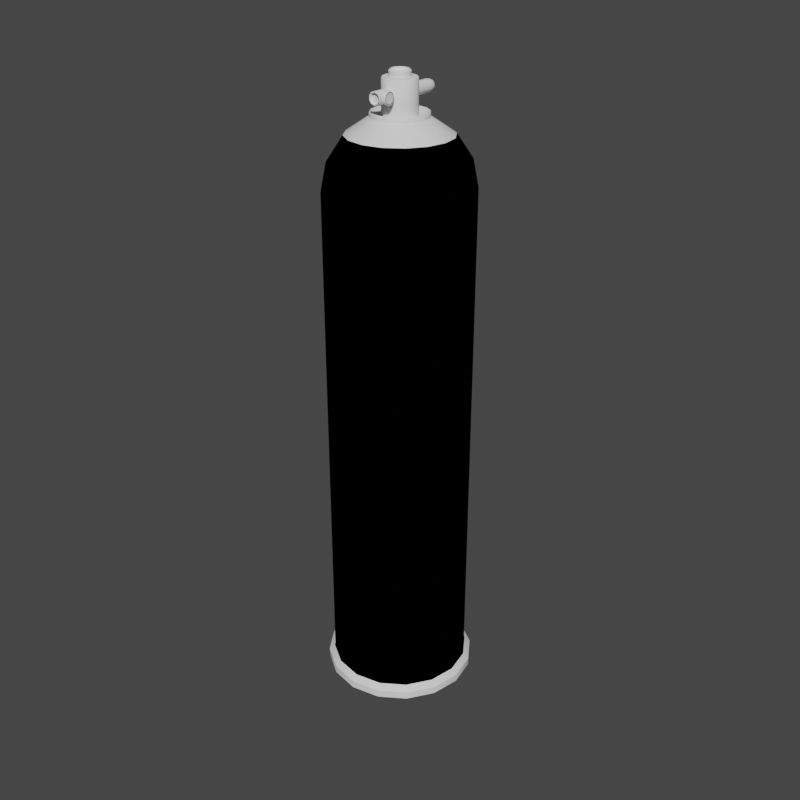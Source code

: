 # Source: CanisterBase2.blend  (saved by Blender 2.92.15; exported with 4.5.12 LTS)
import bpy
from mathutils import Matrix  # noqa: F401  (used for matrix-valued properties, if any)

bpy.ops.wm.read_factory_settings(use_empty=True)
scene = bpy.context.scene
scene.name = 'DecentJuiceCanister'

# ---- collections
col_collection = bpy.data.collections.new('Collection'); scene.collection.children.link(col_collection)
col_seut__decentjuicecanister = bpy.data.collections.new('SEUT (DecentJuiceCanister)'); scene.collection.children.link(col_seut__decentjuicecanister)
col_main__decentjuicecanister = bpy.data.collections.new('Main (DecentJuiceCanister)'); col_seut__decentjuicecanister.children.link(col_main__decentjuicecanister)
col_collision___main__decentjuicecanister = bpy.data.collections.new('Collision - Main (DecentJuiceCanister)'); col_seut__decentjuicecanister.children.link(col_collision___main__decentjuicecanister)
col_lod1__decentjuicecanister = bpy.data.collections.new('LOD1 (DecentJuiceCanister)'); col_seut__decentjuicecanister.children.link(col_lod1__decentjuicecanister)
col_lod2__decentjuicecanister = bpy.data.collections.new('LOD2 (DecentJuiceCanister)'); col_seut__decentjuicecanister.children.link(col_lod2__decentjuicecanister)
col_lod3__decentjuicecanister = bpy.data.collections.new('LOD3 (DecentJuiceCanister)'); col_seut__decentjuicecanister.children.link(col_lod3__decentjuicecanister)
col_bs1__decentjuicecanister = bpy.data.collections.new('BS1 (DecentJuiceCanister)'); col_seut__decentjuicecanister.children.link(col_bs1__decentjuicecanister)
col_bs2__decentjuicecanister = bpy.data.collections.new('BS2 (DecentJuiceCanister)'); col_seut__decentjuicecanister.children.link(col_bs2__decentjuicecanister)
col_bs3__decentjuicecanister = bpy.data.collections.new('BS3 (DecentJuiceCanister)'); col_seut__decentjuicecanister.children.link(col_bs3__decentjuicecanister)
col_bs_lod1__decentjuicecanister = bpy.data.collections.new('BS_LOD1 (DecentJuiceCanister)'); col_seut__decentjuicecanister.children.link(col_bs_lod1__decentjuicecanister)

# ---- images (referenced by path relative to the original .blend; pixels are not part of the script)
import os
ASSET_DIR = os.environ.get("B2B_ASSET_DIR", "")  # directory of the original .blend (textures are referenced by path, not embedded)
HERE = os.path.dirname(os.path.abspath(__file__))  # packed textures are extracted next to this script under _unpacked/

def load_image(name, relpath, width, height, colorspace="sRGB"):
    """Load a texture the original file referenced (path relative to the .blend, or extracted next to this script)."""
    p = next((c for c in (os.path.join(HERE, relpath), os.path.join(ASSET_DIR, relpath)) if relpath and os.path.exists(c)), "")
    if p:
        img = bpy.data.images.load(p, check_existing=True)
        img.name = name
    else:  # same state as the original file: an image datablock whose file is absent (Cycles renders it pink)
        img = bpy.data.images.new(name, width, height)
        img.source = "FILE"
        img.filepath = "//" + (relpath or name)
    img.colorspace_settings.name = colorspace
    return img
img_green_metal_cm_png = load_image('green_metal_cm.png', 'green_metal_cm.png', 1024, 1024, 'sRGB')
img_paintedmetal_clean_ng_tif = load_image('PaintedMetal_Clean_ng.TIF', '', 1024, 1024, 'sRGB')
img_paintedmetal_clean_add_tif = load_image('PaintedMetal_Clean_add.TIF', '', 1024, 1024, 'sRGB')
img_metalmilitary_scratched_ng_tif = load_image('MetalMilitary_scratched_ng.TIF', '', 1024, 1024, 'sRGB')
img_metalmilitary_scratched_add_tif = load_image('MetalMilitary_scratched_add.TIF', '', 1024, 1024, 'sRGB')

# ---- materials (node trees are filled in below, after node groups)
mat_metal_shiny = bpy.data.materials.new('Metal_Shiny')
mat_metalmilitary = bpy.data.materials.new('MetalMilitary')
mat_frostedglass = bpy.data.materials.new('FrostedGlass')
mat_green_metal = bpy.data.materials.new('Green Metal')
mat_green_metal.surface_render_method = 'BLENDED'
mat_green_metal.blend_method = 'BLEND'
mat_green_metal.use_backface_culling = True
mat_green_metal.use_transparent_shadow = False
mat_paintedmetal_verydark = bpy.data.materials.new('PaintedMetal_VeryDark')
mat_paintedmetal_darker = bpy.data.materials.new('PaintedMetal_Darker')
mat_green_metal_scratched = bpy.data.materials.new('Green Metal Scratched')
mat_green_metal_scratched.surface_render_method = 'BLENDED'
mat_green_metal_scratched.blend_method = 'BLEND'
mat_green_metal_scratched.use_backface_culling = True
mat_green_metal_scratched.use_transparent_shadow = False
mat_metalmilitary_scratched = bpy.data.materials.new('MetalMilitary_Scratched')
mat_decals = bpy.data.materials.new('Decals')
mat_textatlas = bpy.data.materials.new('TextAtlas')

# ---- node groups
ng_no_alpha = bpy.data.node_groups.new('No Alpha', 'ShaderNodeTree')
_N = ng_no_alpha.nodes; _L = ng_no_alpha.links
ng_auto_smooth = bpy.data.node_groups.new('Auto Smooth', 'GeometryNodeTree')
_s = ng_auto_smooth.interface.new_socket(name='Geometry', in_out='OUTPUT', socket_type='NodeSocketGeometry')
_s = ng_auto_smooth.interface.new_socket(name='Geometry', in_out='INPUT', socket_type='NodeSocketGeometry')
_s = ng_auto_smooth.interface.new_socket(name='Angle', in_out='INPUT', socket_type='NodeSocketFloat')
_s.subtype = 'ANGLE'
_s.min_value = 0.0
_s.max_value = 3.142
ng_auto_smooth.is_modifier = True
_N = ng_auto_smooth.nodes; _L = ng_auto_smooth.links
n0 = _N.new('NodeGroupOutput'); n0.name = 'Group Output'; n0.location = (480, -100)
n1 = _N.new('NodeGroupInput'); n1.name = 'Group Input'; n1.location = (-420, -300)
n2 = _N.new('NodeGroupInput'); n2.name = 'Group Input.001'; n2.location = (-60, -100)
n3 = _N.new('GeometryNodeSetShadeSmooth'); n3.name = 'Set Shade Smooth'; n3.location = (120, -100)
n3.domain = 'EDGE'
n4 = _N.new('GeometryNodeSetShadeSmooth'); n4.name = 'Set Shade Smooth.001'; n4.location = (300, -100)
n5 = _N.new('GeometryNodeInputMeshEdgeAngle'); n5.name = 'Edge Angle'; n5.location = (-420, -220)
n6 = _N.new('GeometryNodeInputEdgeSmooth'); n6.name = 'Is Edge Smooth'; n6.location = (-60, -160)
n7 = _N.new('GeometryNodeInputShadeSmooth'); n7.name = 'Is Face Smooth'; n7.location = (-240, -340)
n8 = _N.new('FunctionNodeBooleanMath'); n8.name = 'Boolean Math'; n8.location = (-60, -220)
n9 = _N.new('FunctionNodeCompare'); n9.name = 'Compare'; n9.location = (-240, -180)
n9.operation = 'LESS_EQUAL'
_L.new(n5.outputs[0], n9.inputs[0])
_L.new(n4.outputs[0], n0.inputs[0])
_L.new(n1.outputs[1], n9.inputs[1])
_L.new(n9.outputs[0], n8.inputs[0])
_L.new(n7.outputs[0], n8.inputs[1])
_L.new(n2.outputs[0], n3.inputs[0])
_L.new(n6.outputs[0], n3.inputs[1])
_L.new(n3.outputs[0], n4.inputs[0])
_L.new(n8.outputs[0], n3.inputs[2])
n0.is_active_output = True

# ---- material node trees
mat_green_metal.use_nodes = True; mat_green_metal.node_tree.nodes.clear()
_N = mat_green_metal.node_tree.nodes; _L = mat_green_metal.node_tree.links
n0 = _N.new('ShaderNodeRGB'); n0.name = 'Paint Color'; n0.location = (-320, -660)
n0.label = 'Paint Color'
n0.outputs[0].default_value = (0.5, 0.5, 0.5, 1.0)
n1 = _N.new('ShaderNodeOutputMaterial'); n1.name = 'Material Output'; n1.location = (250, 173)
n2 = _N.new('ShaderNodeTexImage'); n2.name = 'ALPHAMASK'; n2.location = (-420, -400)
n2.label = 'ALPHAMASK'
n3 = _N.new('ShaderNodeTexImage'); n3.name = 'CM'; n3.location = (-420, 380)
n3.label = 'CM'
n3.image = img_green_metal_cm_png
n4 = _N.new('ShaderNodeGroup'); n4.name = 'SEUT_NODE_GROUP'; n4.location = (-25, 173)
n4.node_tree = ng_no_alpha
n5 = _N.new('ShaderNodeTexImage'); n5.name = 'NG'; n5.location = (-420, -140)
n5.label = 'NG'
n5.image = img_paintedmetal_clean_ng_tif
n6 = _N.new('ShaderNodeTexImage'); n6.name = 'ADD'; n6.location = (-420, 120)
n6.label = 'ADD'
n6.image = img_paintedmetal_clean_add_tif
_L.new(n5.outputs[0], n4.inputs[4])
_L.new(n5.outputs[1], n4.inputs[5])
_L.new(n3.outputs[0], n4.inputs[0])
_L.new(n6.outputs[0], n4.inputs[2])
_L.new(n6.outputs[1], n4.inputs[3])
_L.new(n3.outputs[1], n4.inputs[1])
_L.new(n4.outputs[0], n1.inputs[0])
n1.is_active_output = True
mat_green_metal_scratched.use_nodes = True; mat_green_metal_scratched.node_tree.nodes.clear()
_N = mat_green_metal_scratched.node_tree.nodes; _L = mat_green_metal_scratched.node_tree.links
n0 = _N.new('ShaderNodeTexImage'); n0.name = 'NG'; n0.location = (-420, -140)
n0.label = 'NG'
n0.image = img_metalmilitary_scratched_ng_tif
n1 = _N.new('ShaderNodeTexImage'); n1.name = 'ALPHAMASK'; n1.location = (-420, -400)
n1.label = 'ALPHAMASK'
n2 = _N.new('ShaderNodeRGB'); n2.name = 'Paint Color'; n2.location = (-320, -660)
n2.label = 'Paint Color'
n2.outputs[0].default_value = (0.5, 0.5, 0.5, 1.0)
n3 = _N.new('ShaderNodeOutputMaterial'); n3.name = 'Material Output'; n3.location = (250, 173)
n4 = _N.new('ShaderNodeTexImage'); n4.name = 'ADD'; n4.location = (-420, 120)
n4.label = 'ADD'
n4.image = img_metalmilitary_scratched_add_tif
n5 = _N.new('ShaderNodeTexImage'); n5.name = 'CM'; n5.location = (-420, 380)
n5.label = 'CM'
n5.image = img_green_metal_cm_png
n6 = _N.new('ShaderNodeGroup'); n6.name = 'SEUT_NODE_GROUP'; n6.location = (-25, 173)
n6.node_tree = ng_no_alpha
n6.inputs[1].default_value = 0.0
n6.inputs[3].default_value = 0.5
_L.new(n0.outputs[0], n6.inputs[4])
_L.new(n0.outputs[1], n6.inputs[5])
_L.new(n4.outputs[0], n6.inputs[2])
_L.new(n5.outputs[0], n6.inputs[0])
_L.new(n6.outputs[0], n3.inputs[0])
n3.is_active_output = True

# ---- world
world_world = bpy.data.worlds.new('World'); scene.world = world_world
world_world.use_nodes = True; world_world.node_tree.nodes.clear()
_N = world_world.node_tree.nodes; _L = world_world.node_tree.links
n0 = _N.new('ShaderNodeOutputWorld'); n0.name = 'World Output'; n0.location = (300, 300)
n1 = _N.new('ShaderNodeBackground'); n1.name = 'Background'; n1.location = (10, 300)
n1.inputs[0].default_value = (0.05088, 0.05088, 0.05088, 1.0)
_L.new(n1.outputs[0], n0.inputs[0])
n0.is_active_output = True
world_world.color = (0.05088, 0.05088, 0.05088)
world_world.use_sun_shadow = False
world_world.sun_shadow_jitter_overblur = 0.0

# ---- meshes
me_cylinder = bpy.data.meshes.new('Cylinder')
me_cylinder.from_pydata([(0.0, 1.25, -1.06), (0.7347, 1.011, -1.06), (1.189, 0.3863, -1.06), (1.189, -0.3863, -1.06), (0.7347, -1.011, -1.06), (-1.093e-07, -1.25, -1.06), (-0.7347, -1.011, -1.06), (-1.189, -0.3863, -1.06), (-1.189, 0.3863, -1.06), (-0.7347, 1.011, -1.06), (0.0, 1.25, 1.217), (0.7347, 1.011, 1.217), (1.189, 0.3863, 1.217), (1.189, -0.3863, 1.217), (0.7347, -1.011, 1.217), (-1.093e-07, -1.25, 1.217), (-0.7347, -1.011, 1.217), (-1.189, -0.3863, 1.217), (-1.189, 0.3863, 1.217), (-0.7347, 1.011, 1.217), (0.617, 0.8492, -1.25), (1.229e-07, 1.05, -1.25), (0.9983, 0.3244, -1.25), (0.9983, -0.3244, -1.25), (0.617, -0.8492, -1.25), (-2.645e-07, -1.05, -1.25), (-0.617, -0.8492, -1.25), (-0.9983, -0.3244, -1.25), (-0.9983, 0.3244, -1.25), (-0.617, 0.8492, -1.25), (0.5154, 0.7094, -0.409), (8.502e-08, 0.8768, -0.409), (0.8339, 0.271, -0.409), (0.8339, -0.271, -0.409), (0.5154, -0.7094, -0.409), (-2.428e-07, -0.8768, -0.409), (-0.5154, -0.7094, -0.409), (-0.8339, -0.271, -0.409), (-0.8339, 0.271, -0.409), (-0.5154, 0.7094, -0.409), (-1.118e-08, 1.216, 1.25), (0.7145, 0.9834, 1.25), (1.156, 0.3756, 1.25), (1.156, -0.3756, 1.25), (0.7145, -0.9834, 1.25), (-1.015e-07, -1.216, 1.25), (-0.7145, -0.9834, 1.25), (-1.156, -0.3756, 1.25), (-1.156, 0.3756, 1.25), (-0.7145, 0.9834, 1.25), (7.846e-08, 0.8876, 1.169), (0.5217, 0.718, 1.169), (0.8441, 0.2743, 1.169), (0.8441, -0.2743, 1.169), (0.5217, -0.718, 1.169), (6.521e-08, -0.8876, 1.169), (-0.5217, -0.718, 1.169), (-0.8441, -0.2743, 1.169), (-0.8441, 0.2743, 1.169), (-0.5217, 0.718, 1.169), (-5.051e-08, 0.9645, 1.25), (6.503e-08, 0.8876, 1.177), (0.5217, 0.718, 1.177), (0.5669, 0.7803, 1.25), (0.8441, 0.2743, 1.177), (0.9173, 0.2981, 1.25), (0.8441, -0.2743, 1.177), (0.9173, -0.2981, 1.25), (0.5217, -0.718, 1.177), (0.5669, -0.7803, 1.25), (5.178e-08, -0.8876, 1.177), (-8.185e-08, -0.9645, 1.25), (-0.5217, -0.718, 1.177), (-0.5669, -0.7803, 1.25), (-0.8441, -0.2743, 1.177), (-0.9173, -0.2981, 1.25), (-0.8441, 0.2743, 1.177), (-0.9173, 0.2981, 1.25), (-0.5217, 0.718, 1.177), (-0.5669, 0.7803, 1.25), (8.502e-08, 0.8768, -1.203), (9.581e-08, 0.9261, -1.25), (0.5443, 0.7492, -1.25), (0.5154, 0.7094, -1.203), (0.8807, 0.2862, -1.25), (0.8339, 0.271, -1.203), (0.8807, -0.2862, -1.25), (0.8339, -0.271, -1.203), (0.5443, -0.7492, -1.25), (0.5154, -0.7094, -1.203), (-2.49e-07, -0.9261, -1.25), (-2.428e-07, -0.8768, -1.203), (-0.5443, -0.7492, -1.25), (-0.5154, -0.7094, -1.203), (-0.8807, -0.2862, -1.25), (-0.8339, -0.271, -1.203), (-0.8807, 0.2862, -1.25), (-0.8339, 0.271, -1.203), (-0.5443, 0.7492, -1.25), (-0.5154, 0.7094, -1.203)], [], [(1, 11, 12, 2), (3, 13, 14, 4), (4, 14, 15, 5), (5, 15, 16, 6), (6, 16, 17, 7), (7, 17, 18, 8), (8, 18, 19, 9), (9, 19, 10, 0), (2, 12, 13, 3), (74, 72, 56, 57), (0, 1, 20, 21), (1, 2, 22, 20), (2, 3, 23, 22), (3, 4, 24, 23), (4, 5, 25, 24), (5, 6, 26, 25), (6, 7, 27, 26), (7, 8, 28, 27), (8, 9, 29, 28), (9, 0, 21, 29), (85, 87, 33, 32), (11, 10, 40, 41), (12, 11, 41, 42), (13, 12, 42, 43), (14, 13, 43, 44), (15, 14, 44, 45), (16, 15, 45, 46), (17, 16, 46, 47), (18, 17, 47, 48), (19, 18, 48, 49), (10, 19, 49, 40), (0, 10, 11, 1), (99, 80, 31, 39), (83, 85, 32, 30), (87, 89, 34, 33), (89, 91, 35, 34), (91, 93, 36, 35), (93, 95, 37, 36), (95, 97, 38, 37), (97, 99, 39, 38), (82, 81, 21, 20), (31, 30, 32, 33, 34, 35, 36, 37, 38, 39), (98, 96, 28, 29), (92, 90, 25, 26), (86, 84, 22, 23), (84, 82, 20, 22), (94, 92, 26, 27), (88, 86, 23, 24), (81, 98, 29, 21), (96, 94, 27, 28), (90, 88, 24, 25), (61, 78, 59, 50), (66, 64, 52, 53), (68, 66, 53, 54), (70, 68, 54, 55), (71, 73, 46, 45), (72, 70, 55, 56), (76, 74, 57, 58), (78, 76, 58, 59), (64, 62, 51, 52), (51, 50, 59, 58, 57, 56, 55, 54, 53, 52), (65, 67, 43, 42), (79, 60, 40, 49), (73, 75, 47, 46), (67, 69, 44, 43), (60, 63, 41, 40), (75, 77, 48, 47), (69, 71, 45, 44), (63, 65, 42, 41), (77, 79, 49, 48), (61, 62, 63, 60), (62, 64, 65, 63), (64, 66, 67, 65), (66, 68, 69, 67), (68, 70, 71, 69), (70, 72, 73, 71), (72, 74, 75, 73), (74, 76, 77, 75), (76, 78, 79, 77), (78, 61, 60, 79), (62, 61, 50, 51), (83, 80, 81, 82), (85, 83, 82, 84), (87, 85, 84, 86), (89, 87, 86, 88), (91, 89, 88, 90), (93, 91, 90, 92), (95, 93, 92, 94), (97, 95, 94, 96), (99, 97, 96, 98), (80, 99, 98, 81), (80, 83, 30, 31)])
me_cylinder.polygons.foreach_set('use_smooth', [True] * 92)
_uv = me_cylinder.uv_layers.new(name='UVMap')
_uv.uv.foreach_set('vector', [0.09539, 0.3816, 0.09539, 0.7291, 0.0, 0.7291, 0.0, 0.3816, 0.8212, 0.0, 0.8212, 0.3475, 0.7258, 0.3475, 0.7258, 0.0, 0.8307, 0.3816, 0.8307, 0.7291, 0.7128, 0.7291, 0.7128, 0.3816, 0.7128, 0.3816, 0.7128, 0.7291, 0.6174, 0.7291, 0.6174, 0.3816, 0.6174, 0.3816, 0.6174, 0.7291, 0.522, 0.7291, 0.522, 0.3816, 0.522, 0.3816, 0.522, 0.7291, 0.4041, 0.7291, 0.4041, 0.3816, 0.4041, 0.3816, 0.4041, 0.7291, 0.3087, 0.7291, 0.3087, 0.3816, 0.3087, 0.3816, 0.3087, 0.7291, 0.2133, 0.7291, 0.2133, 0.3816, 0.9391, 0.0, 0.9391, 0.3475, 0.8212, 0.3475, 0.8212, 0.0, 0.8677, 0.5705, 0.8677, 0.5028, 0.8689, 0.5028, 0.8689, 0.5705, 0.0, 0.2497, 0.0, 0.1318, 0.02907, 0.1413, 0.02907, 0.2403, 0.0, 0.1318, 0.06931, 0.03644, 0.08728, 0.06117, 0.02907, 0.1413, 0.06931, 0.03644, 0.1814, 0.0, 0.1814, 0.03057, 0.08728, 0.06117, 0.1814, 0.0, 0.2936, 0.03644, 0.2756, 0.06117, 0.1814, 0.03057, 0.2936, 0.03644, 0.3629, 0.1318, 0.3338, 0.1413, 0.2756, 0.06117, 0.3629, 0.1318, 0.3629, 0.2497, 0.3338, 0.2403, 0.3338, 0.1413, 0.3629, 0.2497, 0.2936, 0.3451, 0.2756, 0.3204, 0.3338, 0.2403, 0.2936, 0.3451, 0.1814, 0.3816, 0.1814, 0.351, 0.2756, 0.3204, 0.1814, 0.3816, 0.06931, 0.3451, 0.08728, 0.3204, 0.1814, 0.351, 0.06931, 0.3451, 0.0, 0.2497, 0.02907, 0.2403, 0.08728, 0.3204, 0.7547, 0.796, 0.7547, 0.8787, 0.6334, 0.8787, 0.6334, 0.796, 0.3629, 0.2497, 0.3629, 0.1318, 0.3679, 0.1335, 0.3679, 0.2481, 0.4322, 0.3451, 0.3629, 0.2497, 0.3679, 0.2481, 0.4353, 0.3409, 0.5443, 0.3816, 0.4322, 0.3451, 0.4353, 0.3409, 0.5443, 0.3763, 0.6565, 0.3451, 0.5443, 0.3816, 0.5443, 0.3763, 0.6534, 0.3409, 0.7258, 0.2497, 0.6565, 0.3451, 0.6534, 0.3409, 0.7208, 0.2481, 0.7258, 0.1318, 0.7258, 0.2497, 0.7208, 0.2481, 0.7208, 0.1335, 0.6565, 0.03644, 0.7258, 0.1318, 0.7208, 0.1335, 0.6534, 0.04069, 0.5443, 0.0, 0.6565, 0.03644, 0.6534, 0.04069, 0.5443, 0.005254, 0.4322, 0.03644, 0.5443, 0.0, 0.5443, 0.005254, 0.4353, 0.04069, 0.3629, 0.1318, 0.4322, 0.03644, 0.4353, 0.04069, 0.3679, 0.1335, 0.2133, 0.3816, 0.2133, 0.7291, 0.09539, 0.7291, 0.09539, 0.3816, 0.8759, 0.796, 0.8759, 0.8787, 0.7547, 0.8787, 0.7547, 0.796, 0.7547, 0.7291, 0.7547, 0.796, 0.6334, 0.796, 0.6334, 0.7291, 0.7547, 0.8787, 0.7547, 0.9456, 0.6334, 0.9456, 0.6334, 0.8787, 0.6334, 0.7291, 0.6334, 0.796, 0.5122, 0.796, 0.5122, 0.7291, 0.6334, 0.796, 0.6334, 0.8787, 0.5122, 0.8787, 0.5122, 0.796, 0.6334, 0.8787, 0.6334, 0.9456, 0.5122, 0.9456, 0.5122, 0.8787, 0.8307, 0.3816, 0.9134, 0.3816, 0.9134, 0.5028, 0.8307, 0.5028, 0.8759, 0.7291, 0.8759, 0.796, 0.7547, 0.796, 0.7547, 0.7291, 0.04702, 0.1471, 0.04702, 0.2345, 0.02907, 0.2403, 0.02907, 0.1413, 0.2577, 0.9043, 0.2577, 0.8215, 0.3063, 0.7546, 0.385, 0.7291, 0.4636, 0.7546, 0.5122, 0.8215, 0.5122, 0.9043, 0.4636, 0.9712, 0.385, 0.9967, 0.3063, 0.9712, 0.09837, 0.3051, 0.1814, 0.3321, 0.1814, 0.351, 0.08728, 0.3204, 0.3159, 0.2345, 0.3159, 0.1471, 0.3338, 0.1413, 0.3338, 0.2403, 0.1814, 0.04944, 0.09837, 0.07644, 0.08728, 0.06117, 0.1814, 0.03057, 0.09837, 0.07644, 0.04702, 0.1471, 0.02907, 0.1413, 0.08728, 0.06117, 0.2645, 0.3051, 0.3159, 0.2345, 0.3338, 0.2403, 0.2756, 0.3204, 0.2645, 0.07644, 0.1814, 0.04944, 0.1814, 0.03057, 0.2756, 0.06117, 0.04702, 0.2345, 0.09837, 0.3051, 0.08728, 0.3204, 0.02907, 0.2403, 0.1814, 0.3321, 0.2645, 0.3051, 0.2756, 0.3204, 0.1814, 0.351, 0.3159, 0.1471, 0.2645, 0.07644, 0.2756, 0.06117, 0.3338, 0.1413, 0.8442, 0.5705, 0.8442, 0.6542, 0.843, 0.6542, 0.843, 0.5705, 0.8319, 0.5705, 0.8319, 0.6542, 0.8307, 0.6542, 0.8307, 0.5705, 0.8319, 0.5028, 0.8319, 0.5705, 0.8307, 0.5705, 0.8307, 0.5028, 0.8566, 0.5901, 0.8566, 0.6579, 0.8554, 0.6579, 0.8554, 0.5901, 0.6844, 0.2363, 0.6844, 0.1453, 0.7208, 0.1335, 0.7208, 0.2481, 0.8566, 0.5064, 0.8566, 0.5901, 0.8554, 0.5901, 0.8554, 0.5064, 0.8677, 0.6542, 0.8677, 0.5705, 0.8689, 0.5705, 0.8689, 0.6542, 0.8442, 0.6542, 0.8442, 0.722, 0.843, 0.722, 0.843, 0.6542, 0.8319, 0.6542, 0.8319, 0.722, 0.8307, 0.722, 0.8307, 0.6542, 0.2577, 0.9064, 0.2085, 0.9741, 0.1288, 1.0, 0.04921, 0.9741, 0.0, 0.9064, 0.0, 0.8227, 0.04921, 0.7549, 0.1288, 0.7291, 0.2085, 0.7549, 0.2577, 0.8227, 0.4578, 0.3099, 0.5443, 0.338, 0.5443, 0.3763, 0.4353, 0.3409, 0.4578, 0.07169, 0.4043, 0.1453, 0.3679, 0.1335, 0.4353, 0.04069, 0.6844, 0.1453, 0.6309, 0.07169, 0.6534, 0.04069, 0.7208, 0.1335, 0.5443, 0.338, 0.6309, 0.3099, 0.6534, 0.3409, 0.5443, 0.3763, 0.4043, 0.1453, 0.4043, 0.2363, 0.3679, 0.2481, 0.3679, 0.1335, 0.6309, 0.07169, 0.5443, 0.04357, 0.5443, 0.005254, 0.6534, 0.04069, 0.6309, 0.3099, 0.6844, 0.2363, 0.7208, 0.2481, 0.6534, 0.3409, 0.4043, 0.2363, 0.4578, 0.3099, 0.4353, 0.3409, 0.3679, 0.2481, 0.5443, 0.04357, 0.4578, 0.07169, 0.4353, 0.04069, 0.5443, 0.005254, 0.4155, 0.1489, 0.4155, 0.2326, 0.4043, 0.2363, 0.4043, 0.1453, 0.4155, 0.2326, 0.4647, 0.3004, 0.4578, 0.3099, 0.4043, 0.2363, 0.8319, 0.6542, 0.8319, 0.5705, 0.843, 0.5669, 0.843, 0.6579, 0.5443, 0.3263, 0.624, 0.3004, 0.6309, 0.3099, 0.5443, 0.338, 0.624, 0.3004, 0.6732, 0.2326, 0.6844, 0.2363, 0.6309, 0.3099, 0.8566, 0.5901, 0.8566, 0.5064, 0.8677, 0.5028, 0.8677, 0.5938, 0.6732, 0.1489, 0.624, 0.08119, 0.6309, 0.07169, 0.6844, 0.1453, 0.624, 0.08119, 0.5443, 0.05532, 0.5443, 0.04357, 0.6309, 0.07169, 0.5443, 0.05532, 0.4647, 0.08119, 0.4578, 0.07169, 0.5443, 0.04357, 0.8442, 0.6542, 0.8442, 0.5705, 0.8554, 0.5669, 0.8554, 0.6579, 0.8442, 0.5028, 0.8442, 0.5705, 0.843, 0.5705, 0.843, 0.5028, 0.05417, 0.1494, 0.05417, 0.2321, 0.04702, 0.2345, 0.04702, 0.1471, 0.1028, 0.08251, 0.05417, 0.1494, 0.04702, 0.1471, 0.09837, 0.07644, 0.1814, 0.05695, 0.1028, 0.08251, 0.09837, 0.07644, 0.1814, 0.04944, 0.2601, 0.08251, 0.1814, 0.05695, 0.1814, 0.04944, 0.2645, 0.07644, 0.3087, 0.1494, 0.2601, 0.08251, 0.2645, 0.07644, 0.3159, 0.1471, 0.3087, 0.2321, 0.3087, 0.1494, 0.3159, 0.1471, 0.3159, 0.2345, 0.2601, 0.2991, 0.3087, 0.2321, 0.3159, 0.2345, 0.2645, 0.3051, 0.1814, 0.3246, 0.2601, 0.2991, 0.2645, 0.3051, 0.1814, 0.3321, 0.1028, 0.2991, 0.1814, 0.3246, 0.1814, 0.3321, 0.09837, 0.3051, 0.05417, 0.2321, 0.1028, 0.2991, 0.09837, 0.3051, 0.04702, 0.2345, 0.8759, 0.8787, 0.8759, 0.9456, 0.7547, 0.9456, 0.7547, 0.8787])
me_cylinder.materials.append(mat_metal_shiny)
me_cylinder.use_remesh_fix_poles = True
me_cylinder.use_remesh_preserve_attributes = False
me_cylinder.use_mirror_vertex_groups = False
me_cylinder.update()
me_cylinder_002 = bpy.data.meshes.new('Cylinder.002')
me_cylinder_002.from_pydata([(-0.005086, 3.725e-09, 0.005617), (0.001047, 3.725e-09, 0.004624), (-0.005086, 0.002808, 0.004864), (0.001047, 0.002312, 0.004004), (-0.005086, 0.004864, 0.002808), (0.001047, 0.004004, 0.002312), (-0.005086, 0.005617, 0.0), (0.001047, 0.004624, 0.0), (-0.005086, 0.004864, -0.002808), (0.001047, 0.004004, -0.002312), (-0.005086, 0.002808, -0.004864), (0.001047, 0.002312, -0.004004), (-0.005086, 3.725e-09, -0.005617), (0.001047, 3.725e-09, -0.004624), (-0.005086, -0.002808, -0.004864), (0.001047, -0.002312, -0.004004), (-0.005086, -0.004864, -0.002808), (0.001047, -0.004004, -0.002312), (-0.005086, -0.005617, 0.0), (0.001047, -0.004624, 0.0), (-0.005086, -0.004864, 0.002808), (0.001047, -0.004004, 0.002312), (-0.005086, -0.002808, 0.004864), (0.001047, -0.002312, 0.004004), (0.001047, 0.002808, 0.004864), (0.001047, 3.725e-09, 0.005617), (0.001047, 0.004864, 0.002808), (0.001047, 0.005617, 0.0), (0.001047, 0.004864, -0.002808), (0.001047, 0.002808, -0.004864), (0.001047, 3.725e-09, -0.005617), (0.001047, -0.002808, -0.004864), (0.001047, -0.004864, -0.002808), (0.001047, -0.005617, 0.0), (0.001047, -0.004864, 0.002808), (0.001047, -0.002808, 0.004864), (-0.0005469, 0.002312, 0.004004), (-0.0005469, 3.725e-09, 0.004624), (-0.0005469, 0.004004, 0.002312), (-0.0005469, 0.004624, 0.0), (-0.0005469, 0.004004, -0.002312), (-0.0005469, 0.002312, -0.004004), (-0.0005469, 3.725e-09, -0.004624), (-0.0005469, -0.002312, -0.004004), (-0.0005469, -0.004004, -0.002312), (-0.0005469, -0.004624, 0.0), (-0.0005469, -0.004004, 0.002312), (-0.0005469, -0.002312, 0.004004)], [], [(0, 25, 24, 2), (2, 24, 26, 4), (4, 26, 27, 6), (6, 27, 28, 8), (8, 28, 29, 10), (10, 29, 30, 12), (12, 30, 31, 14), (14, 31, 32, 16), (16, 32, 33, 18), (18, 33, 34, 20), (13, 11, 41, 42), (20, 34, 35, 22), (22, 35, 25, 0), (0, 2, 4, 6, 8, 10, 12, 14, 16, 18, 20, 22), (1, 3, 24, 25), (3, 5, 26, 24), (5, 7, 27, 26), (7, 9, 28, 27), (9, 11, 29, 28), (11, 13, 30, 29), (13, 15, 31, 30), (15, 17, 32, 31), (17, 19, 33, 32), (19, 21, 34, 33), (21, 23, 35, 34), (23, 1, 25, 35), (36, 37, 47, 46, 45, 44, 43, 42, 41, 40, 39, 38), (7, 5, 38, 39), (21, 19, 45, 46), (15, 13, 42, 43), (9, 7, 39, 40), (23, 21, 46, 47), (3, 1, 37, 36), (17, 15, 43, 44), (11, 9, 40, 41), (1, 23, 47, 37), (5, 3, 36, 38), (19, 17, 44, 45), (3, 5, 7, 9, 11, 13, 15, 17, 19, 21, 23, 1)])
me_cylinder_002.polygons.foreach_set('use_smooth', [True] * 39)
me_cylinder_002.polygons.foreach_set('material_index', [3, 3, 3, 3, 3, 3, 3, 3, 3, 3, 0, 3, 3, 0, 0, 0, 0, 0, 0, 0, 0, 0, 0, 0, 0, 0, 0, 0, 0, 0, 0, 0, 0, 0, 0, 0, 0, 0, 1])
_uv = me_cylinder_002.uv_layers.new(name='UVMap')
_uv.uv.foreach_set('vector', [0.101, 1.0, 0.3222, 1.0, 0.3222, 0.9092, 0.101, 0.9092, 0.101, 0.9092, 0.3222, 0.9092, 0.3222, 0.8043, 0.101, 0.8043, 0.101, 0.8043, 0.3222, 0.8043, 0.3222, 0.7135, 0.101, 0.7135, 0.3913, 1.0, 0.6125, 1.0, 0.6125, 0.9092, 0.3913, 0.9092, 0.3913, 0.9092, 0.6125, 0.9092, 0.6125, 0.8043, 0.3913, 0.8043, 0.3913, 0.8043, 0.6125, 0.8043, 0.6125, 0.7135, 0.3913, 0.7135, 0.9347, 0.3913, 0.7135, 0.3913, 0.7135, 0.4822, 0.9347, 0.4822, 0.9347, 0.4822, 0.7135, 0.4822, 0.7135, 0.587, 0.9347, 0.587, 0.9347, 0.587, 0.7135, 0.587, 0.7135, 0.6778, 0.9347, 0.6778, 0.9347, 0.6778, 0.7135, 0.6778, 0.7135, 0.7686, 0.9347, 0.7686, 0.8402, 0.0, 0.8402, 0.07476, 0.8977, 0.07476, 0.8977, 0.0, 0.9347, 0.7686, 0.7135, 0.7686, 0.7135, 0.8735, 0.9347, 0.8735, 0.9347, 0.8735, 0.7135, 0.8735, 0.7135, 0.9643, 0.9347, 0.9643, 0.05243, 0.05243, 3.353e-08, 0.1432, 0.0, 0.2481, 0.05243, 0.3389, 0.1432, 0.3913, 0.2481, 0.3913, 0.3389, 0.3389, 0.3913, 0.2481, 0.3913, 0.1432, 0.3389, 0.05243, 0.2481, 0.0, 0.1432, 2.352e-07, 0.4691, 0.3136, 0.4259, 0.2388, 0.3913, 0.2481, 0.4438, 0.3389, 0.4259, 0.2388, 0.4259, 0.1525, 0.3913, 0.1432, 0.3913, 0.2481, 0.4259, 0.1525, 0.4691, 0.07775, 0.4438, 0.05243, 0.3913, 0.1432, 0.4691, 0.07775, 0.5439, 0.03459, 0.5346, 0.0, 0.4438, 0.05243, 0.5439, 0.03459, 0.6302, 0.03459, 0.6395, 3.357e-07, 0.5346, 0.0, 0.6302, 0.03459, 0.7049, 0.07775, 0.7303, 0.05243, 0.6395, 3.357e-07, 0.7049, 0.07775, 0.7481, 0.1525, 0.7827, 0.1432, 0.7303, 0.05243, 0.7481, 0.1525, 0.7481, 0.2388, 0.7827, 0.2481, 0.7827, 0.1432, 0.7481, 0.2388, 0.7049, 0.3136, 0.7303, 0.3389, 0.7827, 0.2481, 0.7049, 0.3136, 0.6302, 0.3568, 0.6395, 0.3913, 0.7303, 0.3389, 0.6302, 0.3568, 0.5439, 0.3568, 0.5346, 0.3913, 0.6395, 0.3913, 0.5439, 0.3568, 0.4691, 0.3136, 0.4438, 0.3389, 0.5346, 0.3913, 0.1179, 0.3913, 0.04316, 0.4345, 0.0, 0.5093, 0.0, 0.5956, 0.04316, 0.6704, 0.1179, 0.7135, 0.2042, 0.7135, 0.279, 0.6704, 0.3222, 0.5956, 0.3222, 0.5093, 0.279, 0.4345, 0.2042, 0.3913, 0.3338, 0.6272, 0.3338, 0.7019, 0.3913, 0.7019, 0.3913, 0.6272, 0.7827, 0.1611, 0.7827, 0.2358, 0.8402, 0.2358, 0.8402, 0.1611, 0.3913, 0.4661, 0.3913, 0.3913, 0.3338, 0.3913, 0.3338, 0.4661, 0.8402, 0.1611, 0.8402, 0.2358, 0.8977, 0.2358, 0.8977, 0.1611, 0.7827, 0.07476, 0.7827, 0.1611, 0.8402, 0.1611, 0.8402, 0.07476, 0.3338, 0.7883, 0.3338, 0.863, 0.3913, 0.863, 0.3913, 0.7883, 0.3913, 0.5524, 0.3913, 0.4661, 0.3338, 0.4661, 0.3338, 0.5524, 0.8402, 0.07476, 0.8402, 0.1611, 0.8977, 0.1611, 0.8977, 0.07476, 0.7827, 0.0, 0.7827, 0.07476, 0.8402, 0.07476, 0.8402, 0.0, 0.3338, 0.7019, 0.3338, 0.7883, 0.3913, 0.7883, 0.3913, 0.7019, 0.3913, 0.6272, 0.3913, 0.5524, 0.3338, 0.5524, 0.3338, 0.6272, 0.5956, 0.3913, 0.5093, 0.3913, 0.4345, 0.4345, 0.3913, 0.5093, 0.3913, 0.5956, 0.4345, 0.6704, 0.5093, 0.7135, 0.5956, 0.7135, 0.6704, 0.6704, 0.7135, 0.5956, 0.7135, 0.5093, 0.6704, 0.4345])
me_cylinder_002.materials.append(mat_metalmilitary)
me_cylinder_002.materials.append(mat_frostedglass)
me_cylinder_002.materials.append(None)
me_cylinder_002.materials.append(mat_metal_shiny)
me_cylinder_002.use_remesh_fix_poles = True
me_cylinder_002.use_remesh_preserve_attributes = False
me_cylinder_002.use_mirror_vertex_groups = False
me_cylinder_002.update()
me_sphere_002 = bpy.data.meshes.new('Sphere.002')
me_sphere_002.from_pydata([(-2.027e-09, 1.155, 2.05), (0.1831, 0.4419, 2.727), (0.3382, 0.8166, 2.456), (0.4419, 1.067, 2.05), (0.3382, 0.3382, 2.727), (0.625, 0.625, 2.456), (0.8166, 0.8166, 2.05), (0.4419, 0.1831, 2.727), (0.8166, 0.3382, 2.456), (1.067, 0.4419, 2.05), (0.4784, -9.47e-08, 2.727), (0.8839, -2.288e-07, 2.456), (1.155, -2.586e-07, 2.05), (0.4419, -0.1831, 2.727), (0.8166, -0.3382, 2.456), (1.067, -0.4419, 2.05), (0.3382, -0.3382, 2.727), (0.625, -0.625, 2.456), (0.8166, -0.8166, 2.05), (0.1831, -0.4419, 2.727), (0.3382, -0.8166, 2.456), (0.4419, -1.067, 2.05), (-1.339e-07, -0.4784, 2.727), (-2.829e-07, -0.8839, 2.456), (-4.319e-07, -1.155, 2.05), (-0.1831, -0.4419, 2.727), (-0.3382, -0.8166, 2.456), (-0.4419, -1.067, 2.05), (-0.3382, -0.3382, 2.727), (-0.625, -0.625, 2.456), (-0.8166, -0.8166, 2.05), (-0.4419, -0.1831, 2.727), (-0.8166, -0.3382, 2.456), (-1.067, -0.4419, 2.05), (-0.4784, 1.288e-07, 2.727), (-0.8839, 3.374e-07, 2.456), (-1.155, 4.566e-07, 2.05), (-0.4419, 0.1831, 2.727), (-0.8166, 0.3382, 2.456), (-1.067, 0.4419, 2.05), (-0.3382, 0.3382, 2.727), (-0.625, 0.625, 2.456), (-0.8166, 0.8166, 2.05), (-0.1831, 0.4419, 2.727), (-0.3382, 0.8166, 2.456), (-0.4419, 1.067, 2.05), (1.791e-07, 0.4784, 2.727), (5.516e-07, 0.8839, 2.456), (0.4784, 1.155, -7.377), (0.8839, 0.8839, -7.377), (1.155, 0.4784, -7.377), (1.25, -1.99e-07, -7.377), (1.155, -0.4784, -7.377), (0.8839, -0.8839, -7.377), (0.4784, -1.155, -7.377), (-4.319e-07, -1.25, -7.377), (-0.4784, -1.155, -7.377), (-0.8839, -0.8839, -7.377), (-1.155, -0.4784, -7.377), (-1.25, 4.566e-07, -7.377), (-1.155, 0.4784, -7.377), (-0.8839, 0.8839, -7.377), (-0.4784, 1.155, -7.377), (5.516e-07, 1.25, -7.377), (0.5218, 1.26, -7.476), (0.4832, 1.167, -7.377), (0.8929, 0.8929, -7.377), (0.9642, 0.9642, -7.476), (1.167, 0.4832, -7.377), (1.26, 0.5218, -7.476), (1.263, -2.021e-07, -7.377), (1.364, -2.268e-07, -7.476), (1.167, -0.4832, -7.377), (1.26, -0.5218, -7.476), (0.8929, -0.8929, -7.377), (0.9642, -0.9642, -7.476), (0.4832, -1.167, -7.377), (0.5218, -1.26, -7.476), (-4.362e-07, -1.263, -7.377), (-4.707e-07, -1.364, -7.476), (-0.4832, -1.167, -7.377), (-0.5218, -1.26, -7.476), (-0.8929, -0.8929, -7.377), (-0.9642, -0.9642, -7.476), (-1.167, -0.4832, -7.377), (-1.26, -0.5218, -7.476), (-1.263, 4.602e-07, -7.377), (-1.364, 4.884e-07, -7.476), (-1.167, 0.4832, -7.377), (-1.26, 0.5218, -7.476), (-0.8929, 0.8929, -7.377), (-0.9642, 0.9642, -7.476), (-0.4832, 1.167, -7.377), (-0.5218, 1.26, -7.476), (5.572e-07, 1.263, -7.377), (6.021e-07, 1.364, -7.476), (0.4832, 1.167, -7.713), (0.5218, 1.26, -7.614), (0.9642, 0.9642, -7.614), (0.8929, 0.8929, -7.713), (1.26, 0.5218, -7.614), (1.167, 0.4832, -7.713), (1.364, -2.268e-07, -7.614), (1.263, -1.836e-07, -7.713), (1.26, -0.5218, -7.614), (1.167, -0.4832, -7.713), (0.9642, -0.9642, -7.614), (0.8929, -0.8929, -7.713), (0.5218, -1.26, -7.614), (0.4832, -1.167, -7.713), (-4.707e-07, -1.364, -7.614), (-4.23e-07, -1.263, -7.713), (-0.5218, -1.26, -7.614), (-0.4832, -1.167, -7.713), (-0.9642, -0.9642, -7.614), (-0.8929, -0.8929, -7.713), (-1.26, -0.5218, -7.614), (-1.167, -0.4832, -7.713), (-1.364, 4.884e-07, -7.614), (-1.263, 4.404e-07, -7.713), (-1.26, 0.5218, -7.614), (-1.167, 0.4832, -7.713), (-0.9642, 0.9642, -7.614), (-0.8929, 0.8929, -7.713), (-0.5218, 1.26, -7.614), (-0.4832, 1.167, -7.713), (6.021e-07, 1.364, -7.614), (5.605e-07, 1.263, -7.713), (0.06816, 0.1645, 3.327), (0.1259, 0.1259, 3.327), (0.1645, 0.06816, 3.327), (0.1781, -6.382e-08, 3.327), (0.1645, -0.06816, 3.327), (0.1259, -0.1259, 3.327), (0.06816, -0.1645, 3.327), (-1.146e-07, -0.1781, 3.327), (-0.06816, -0.1645, 3.327), (-0.1259, -0.1259, 3.327), (-0.1645, -0.06816, 3.327), (-0.1781, 6.869e-10, 3.327), (-0.1645, 0.06816, 3.327), (-0.1259, 0.1259, 3.327), (-0.06816, 0.1645, 3.327), (1.137e-07, 0.1781, 3.327), (0.2042, -0.2042, 2.861), (0.1105, -0.2669, 2.861), (-0.2042, 0.2042, 2.861), (-0.1105, 0.2669, 2.861), (-9.54e-08, -0.2889, 2.861), (1.398e-07, 0.2889, 2.861), (-0.1105, -0.2669, 2.861), (0.1105, 0.2669, 2.861), (0.2042, 0.2042, 2.861), (-0.2042, -0.2042, 2.861), (0.2669, 0.1105, 2.861), (-0.2669, -0.1105, 2.861), (0.2889, -8.174e-08, 2.861), (-0.2889, 4.964e-08, 2.861), (0.2669, -0.1105, 2.861), (-0.2669, 0.1105, 2.861), (0.06816, 0.1645, 3.414), (0.05708, 0.1378, 3.442), (0.1055, 0.1055, 3.442), (0.1259, 0.1259, 3.414), (0.1378, 0.05708, 3.442), (0.1645, 0.06816, 3.414), (0.1492, -5.319e-08, 3.442), (0.1781, -6.382e-08, 3.414), (0.1378, -0.05708, 3.442), (0.1645, -0.06816, 3.414), (0.1055, -0.1055, 3.442), (0.1259, -0.1259, 3.414), (0.05708, -0.1378, 3.442), (0.06816, -0.1645, 3.414), (-1.101e-07, -0.1492, 3.442), (-1.146e-07, -0.1781, 3.414), (-0.05708, -0.1378, 3.442), (-0.06816, -0.1645, 3.414), (-0.1055, -0.1055, 3.442), (-0.1259, -0.1259, 3.414), (-0.1378, -0.05708, 3.442), (-0.1645, -0.06816, 3.414), (-0.1492, -1.268e-08, 3.442), (-0.1781, 6.869e-10, 3.414), (-0.1378, 0.05708, 3.442), (-0.1645, 0.06816, 3.414), (-0.1055, 0.1055, 3.442), (-0.1259, 0.1259, 3.414), (-0.05708, 0.1378, 3.442), (-0.06816, 0.1645, 3.414), (1.037e-07, 0.1492, 3.442), (1.137e-07, 0.1781, 3.414), (0.1105, 0.2669, 3.313), (0.1053, 0.2542, 3.327), (0.1946, 0.1946, 3.327), (0.2042, 0.2042, 3.313), (0.2542, 0.1053, 3.327), (0.2669, 0.1105, 3.313), (0.2751, -7.953e-08, 3.327), (0.2889, -8.174e-08, 3.313), (0.2542, -0.1053, 3.327), (0.2669, -0.1105, 3.313), (0.1946, -0.1946, 3.327), (0.2042, -0.2042, 3.313), (0.1053, -0.2542, 3.327), (0.1105, -0.2669, 3.313), (-1.211e-07, -0.2751, 3.327), (-1.213e-07, -0.2889, 3.313), (-0.1053, -0.2542, 3.327), (-0.1105, -0.2669, 3.313), (-0.1946, -0.1946, 3.327), (-0.2042, -0.2042, 3.313), (-0.2542, -0.1053, 3.327), (-0.2669, -0.1105, 3.313), (-0.2751, 4.358e-08, 3.327), (-0.2889, 4.964e-08, 3.313), (-0.2542, 0.1053, 3.327), (-0.2669, 0.1105, 3.313), (-0.1946, 0.1946, 3.327), (-0.2042, 0.2042, 3.313), (-0.1053, 0.2542, 3.327), (-0.1105, 0.2669, 3.313), (1.132e-07, 0.2751, 3.327), (1.139e-07, 0.2889, 3.313), (0.1831, 0.4419, 2.799), (0.1784, 0.4308, 2.811), (0.3297, 0.3297, 2.811), (0.3382, 0.3382, 2.799), (0.4308, 0.1784, 2.811), (0.4419, 0.1831, 2.799), (0.4662, -9.387e-08, 2.811), (0.4784, -9.47e-08, 2.799), (0.4308, -0.1784, 2.811), (0.4419, -0.1831, 2.799), (0.3297, -0.3297, 2.811), (0.3382, -0.3382, 2.799), (0.1784, -0.4308, 2.811), (0.1831, -0.4419, 2.799), (-1.308e-07, -0.4662, 2.811), (-1.339e-07, -0.4784, 2.799), (-0.1784, -0.4308, 2.811), (-0.1831, -0.4419, 2.799), (-0.3297, -0.3297, 2.811), (-0.3382, -0.3382, 2.799), (-0.4308, -0.1784, 2.811), (-0.4419, -0.1831, 2.799), (-0.4662, 1.238e-07, 2.811), (-0.4784, 1.288e-07, 2.799), (-0.4308, 0.1784, 2.811), (-0.4419, 0.1831, 2.799), (-0.3297, 0.3297, 2.811), (-0.3382, 0.3382, 2.799), (-0.1784, 0.4308, 2.811), (-0.1831, 0.4419, 2.799), (1.771e-07, 0.4662, 2.811), (1.791e-07, 0.4784, 2.799), (0.4784, 1.155, 1.559), (0.4774, 1.152, 1.585), (0.882, 0.882, 1.585), (0.8839, 0.8839, 1.559), (1.152, 0.4774, 1.585), (1.155, 0.4784, 1.559), (1.247, -2.006e-07, 1.585), (1.25, -1.99e-07, 1.559), (1.152, -0.4774, 1.585), (1.155, -0.4784, 1.559), (0.882, -0.882, 1.585), (0.8839, -0.8839, 1.559), (0.4774, -1.152, 1.585), (0.4784, -1.155, 1.559), (-4.319e-07, -1.247, 1.585), (-4.319e-07, -1.25, 1.559), (-0.4774, -1.152, 1.585), (-0.4784, -1.155, 1.559), (-0.882, -0.882, 1.585), (-0.8839, -0.8839, 1.559), (-1.152, -0.4774, 1.585), (-1.155, -0.4784, 1.559), (-1.247, 4.566e-07, 1.585), (-1.25, 4.566e-07, 1.559), (-1.152, 0.4774, 1.585), (-1.155, 0.4784, 1.559), (-0.882, 0.882, 1.585), (-0.8839, 0.8839, 1.559), (-0.4774, 1.152, 1.585), (-0.4784, 1.155, 1.559), (5.364e-07, 1.247, 1.585), (5.516e-07, 1.25, 1.559), (0.1166, 0.2815, 2.703), (0.1136, 0.2741, 2.71), (0.2098, 0.2098, 2.71), (0.2155, 0.2155, 2.703), (0.2741, 0.1136, 2.71), (0.2815, 0.1166, 2.703), (0.2967, -8.288e-08, 2.71), (0.3047, -8.343e-08, 2.703), (0.2741, -0.1136, 2.71), (0.2815, -0.1166, 2.703), (0.2098, -0.2098, 2.71), (0.2155, -0.2155, 2.703), (0.1136, -0.2741, 2.71), (0.1166, -0.2815, 2.703), (-8.911e-08, -0.2967, 2.71), (-9.069e-08, -0.3047, 2.703), (-0.1136, -0.2741, 2.71), (-0.1166, -0.2815, 2.703), (-0.2098, -0.2098, 2.71), (-0.2155, -0.2155, 2.703), (-0.2741, -0.1136, 2.71), (-0.2815, -0.1166, 2.703), (-0.2967, 5.209e-08, 2.71), (-0.3047, 5.544e-08, 2.703), (-0.2741, 0.1136, 2.71), (-0.2815, 0.1166, 2.703), (-0.2098, 0.2098, 2.71), (-0.2155, 0.2155, 2.703), (-0.1136, 0.2741, 2.71), (-0.1166, 0.2815, 2.703), (1.525e-07, 0.2967, 2.71), (1.542e-07, 0.3047, 2.703), (0.05708, 0.1378, 3.389), (0.1055, 0.1055, 3.389), (0.1378, 0.05708, 3.389), (0.1492, -5.319e-08, 3.389), (0.1378, -0.05708, 3.389), (0.1055, -0.1055, 3.389), (0.05708, -0.1378, 3.389), (-9.857e-08, -0.1492, 3.389), (-0.05708, -0.1378, 3.389), (-0.1055, -0.1055, 3.389), (-0.1378, -0.05708, 3.389), (-0.1492, -1.268e-08, 3.389), (-0.1378, 0.05708, 3.389), (-0.1055, 0.1055, 3.389), (-0.05708, 0.1378, 3.389), (1.152e-07, 0.1492, 3.389)], [], [(287, 256, 48, 63), (47, 46, 1, 2), (0, 47, 2, 3), (256, 259, 49, 48), (2, 1, 4, 5), (3, 2, 5, 6), (6, 5, 8, 9), (259, 261, 50, 49), (5, 4, 7, 8), (9, 8, 11, 12), (261, 263, 51, 50), (8, 7, 10, 11), (263, 265, 52, 51), (11, 10, 13, 14), (12, 11, 14, 15), (14, 13, 16, 17), (15, 14, 17, 18), (265, 267, 53, 52), (18, 17, 20, 21), (267, 269, 54, 53), (17, 16, 19, 20), (269, 271, 55, 54), (20, 19, 22, 23), (21, 20, 23, 24), (271, 273, 56, 55), (23, 22, 25, 26), (24, 23, 26, 27), (27, 26, 29, 30), (273, 275, 57, 56), (26, 25, 28, 29), (30, 29, 32, 33), (275, 277, 58, 57), (29, 28, 31, 32), (277, 279, 59, 58), (32, 31, 34, 35), (33, 32, 35, 36), (279, 281, 60, 59), (35, 34, 37, 38), (36, 35, 38, 39), (39, 38, 41, 42), (281, 283, 61, 60), (38, 37, 40, 41), (42, 41, 44, 45), (283, 285, 62, 61), (41, 40, 43, 44), (285, 287, 63, 62), (44, 43, 46, 47), (45, 44, 47, 0), (316, 314, 146, 147), (274, 30, 33, 276), (272, 27, 30, 274), (284, 45, 0, 286), (268, 21, 24, 270), (270, 24, 27, 272), (264, 15, 18, 266), (260, 9, 12, 262), (286, 0, 3, 257), (258, 6, 9, 260), (266, 18, 21, 268), (262, 12, 15, 264), (282, 42, 45, 284), (280, 39, 42, 282), (278, 36, 39, 280), (276, 33, 36, 278), (95, 64, 97, 126), (48, 49, 66, 65), (83, 85, 116, 114), (69, 71, 102, 100), (85, 87, 118, 116), (71, 73, 104, 102), (87, 89, 120, 118), (73, 75, 106, 104), (89, 91, 122, 120), (75, 77, 108, 106), (91, 93, 124, 122), (77, 79, 110, 108), (93, 95, 126, 124), (79, 81, 112, 110), (96, 99, 101, 103, 105, 107, 109, 111, 113, 115, 117, 119, 121, 123, 125, 127), (81, 83, 114, 112), (62, 63, 94, 92), (55, 56, 80, 78), (63, 48, 65, 94), (67, 69, 100, 98), (56, 57, 82, 80), (49, 50, 68, 66), (57, 58, 84, 82), (50, 51, 70, 68), (58, 59, 86, 84), (51, 52, 72, 70), (59, 60, 88, 86), (52, 53, 74, 72), (60, 61, 90, 88), (53, 54, 76, 74), (61, 62, 92, 90), (54, 55, 78, 76), (67, 64, 65, 66), (66, 68, 69, 67), (71, 69, 68, 70), (73, 71, 70, 72), (72, 74, 75, 73), (74, 76, 77, 75), (79, 77, 76, 78), (81, 79, 78, 80), (80, 82, 83, 81), (82, 84, 85, 83), (87, 85, 84, 86), (89, 87, 86, 88), (88, 90, 91, 89), (93, 91, 90, 92), (95, 93, 92, 94), (64, 95, 94, 65), (99, 96, 97, 98), (98, 100, 101, 99), (103, 101, 100, 102), (105, 103, 102, 104), (104, 106, 107, 105), (106, 108, 109, 107), (111, 109, 108, 110), (113, 111, 110, 112), (112, 114, 115, 113), (114, 116, 117, 115), (119, 117, 116, 118), (121, 119, 118, 120), (120, 122, 123, 121), (125, 123, 122, 124), (127, 125, 124, 126), (96, 127, 126, 97), (64, 67, 98, 97), (134, 135, 206, 204), (314, 312, 159, 146), (302, 300, 145, 148), (312, 310, 157, 159), (310, 308, 155, 157), (308, 306, 153, 155), (304, 302, 148, 150), (298, 296, 158, 144), (300, 298, 144, 145), (296, 294, 156, 158), (292, 290, 152, 154), (294, 292, 154, 156), (306, 304, 150, 153), (318, 316, 147, 149), (4, 1, 224, 227), (7, 4, 227, 229), (10, 7, 229, 231), (13, 10, 231, 233), (16, 13, 233, 235), (19, 16, 235, 237), (22, 19, 237, 239), (25, 22, 239, 241), (28, 25, 241, 243), (31, 28, 243, 245), (34, 31, 245, 247), (37, 34, 247, 249), (40, 37, 249, 251), (43, 40, 251, 253), (46, 43, 253, 255), (1, 46, 255, 224), (142, 143, 222, 220), (135, 136, 208, 206), (136, 137, 210, 208), (143, 128, 193, 222), (129, 130, 196, 194), (137, 138, 212, 210), (130, 131, 198, 196), (138, 139, 214, 212), (131, 132, 200, 198), (139, 140, 216, 214), (132, 133, 202, 200), (140, 141, 218, 216), (133, 134, 204, 202), (141, 142, 220, 218), (313, 315, 250, 248), (297, 299, 234, 232), (311, 313, 248, 246), (295, 297, 232, 230), (309, 311, 246, 244), (293, 295, 230, 228), (307, 309, 244, 242), (291, 293, 228, 226), (305, 307, 242, 240), (290, 289, 151, 152), (319, 288, 225, 254), (303, 305, 240, 238), (317, 319, 254, 252), (301, 303, 238, 236), (315, 317, 252, 250), (299, 301, 236, 234), (138, 137, 179, 181), (152, 151, 192, 195), (154, 152, 195, 197), (156, 154, 197, 199), (158, 156, 199, 201), (144, 158, 201, 203), (145, 144, 203, 205), (148, 145, 205, 207), (150, 148, 207, 209), (153, 150, 209, 211), (155, 153, 211, 213), (157, 155, 213, 215), (159, 157, 215, 217), (146, 159, 217, 219), (147, 146, 219, 221), (149, 147, 221, 223), (151, 149, 223, 192), (128, 143, 191, 160), (131, 130, 165, 167), (139, 138, 181, 183), (132, 131, 167, 169), (140, 139, 183, 185), (133, 132, 169, 171), (141, 140, 185, 187), (134, 133, 171, 173), (142, 141, 187, 189), (135, 134, 173, 175), (143, 142, 189, 191), (136, 135, 175, 177), (137, 136, 177, 179), (166, 164, 322, 323), (130, 129, 163, 165), (161, 162, 163, 160), (165, 163, 162, 164), (167, 165, 164, 166), (166, 168, 169, 167), (168, 170, 171, 169), (173, 171, 170, 172), (175, 173, 172, 174), (174, 176, 177, 175), (179, 177, 176, 178), (181, 179, 178, 180), (180, 182, 183, 181), (182, 184, 185, 183), (187, 185, 184, 186), (189, 187, 186, 188), (188, 190, 191, 189), (160, 191, 190, 161), (129, 128, 160, 163), (193, 194, 195, 192), (197, 195, 194, 196), (199, 197, 196, 198), (198, 200, 201, 199), (200, 202, 203, 201), (205, 203, 202, 204), (207, 205, 204, 206), (206, 208, 209, 207), (211, 209, 208, 210), (213, 211, 210, 212), (212, 214, 215, 213), (214, 216, 217, 215), (219, 217, 216, 218), (221, 219, 218, 220), (220, 222, 223, 221), (192, 223, 222, 193), (128, 129, 194, 193), (225, 226, 227, 224), (229, 227, 226, 228), (231, 229, 228, 230), (230, 232, 233, 231), (232, 234, 235, 233), (237, 235, 234, 236), (239, 237, 236, 238), (238, 240, 241, 239), (243, 241, 240, 242), (245, 243, 242, 244), (244, 246, 247, 245), (246, 248, 249, 247), (251, 249, 248, 250), (253, 251, 250, 252), (252, 254, 255, 253), (224, 255, 254, 225), (289, 318, 149, 151), (259, 256, 257, 258), (258, 260, 261, 259), (263, 261, 260, 262), (265, 263, 262, 264), (264, 266, 267, 265), (266, 268, 269, 267), (271, 269, 268, 270), (273, 271, 270, 272), (272, 274, 275, 273), (274, 276, 277, 275), (279, 277, 276, 278), (281, 279, 278, 280), (280, 282, 283, 281), (285, 283, 282, 284), (287, 285, 284, 286), (256, 287, 286, 257), (257, 3, 6, 258), (289, 290, 291, 288), (293, 291, 290, 292), (295, 293, 292, 294), (294, 296, 297, 295), (296, 298, 299, 297), (301, 299, 298, 300), (303, 301, 300, 302), (302, 304, 305, 303), (307, 305, 304, 306), (309, 307, 306, 308), (308, 310, 311, 309), (310, 312, 313, 311), (315, 313, 312, 314), (317, 315, 314, 316), (316, 318, 319, 317), (288, 319, 318, 289), (288, 291, 226, 225), (321, 320, 335, 334, 333, 332, 331, 330, 329, 328, 327, 326, 325, 324, 323, 322), (186, 184, 332, 333), (161, 190, 335, 320), (168, 166, 323, 324), (172, 170, 325, 326), (184, 182, 331, 332), (178, 176, 328, 329), (188, 186, 333, 334), (170, 168, 324, 325), (190, 188, 334, 335), (164, 162, 321, 322), (174, 172, 326, 327), (176, 174, 327, 328), (180, 178, 329, 330), (162, 161, 320, 321), (182, 180, 330, 331)])
me_sphere_002.polygons.foreach_set('use_smooth', [True] * 322)
me_sphere_002.polygons.foreach_set('material_index', [0, 2, 0, 0, 2, 0, 0, 0, 2, 0, 0, 2, 0, 2, 0, 2, 0, 0, 0, 0, 2, 0, 2, 0, 0, 2, 0, 0, 0, 2, 0, 0, 2, 0, 2, 0, 0, 2, 0, 0, 0, 2, 0, 0, 2, 0, 2, 0, 1, 0, 0, 0, 0, 0, 0, 0, 0, 0, 0, 0, 0, 0, 0, 0, 1, 0, 1, 1, 1, 1, 1, 1, 1, 1, 1, 1, 1, 1, 1, 1, 0, 0, 0, 1, 0, 0, 0, 0, 0, 0, 0, 0, 0, 0, 0, 0, 1, 1, 1, 1, 1, 1, 1, 1, 1, 1, 1, 1, 1, 1, 1, 1, 1, 1, 1, 1, 1, 1, 1, 1, 1, 1, 1, 1, 1, 1, 1, 1, 1, 1, 1, 1, 1, 1, 1, 1, 1, 1, 1, 1, 1, 1, 1, 2, 2, 2, 2, 2, 2, 2, 2, 2, 2, 2, 2, 2, 2, 2, 2, 1, 1, 1, 1, 1, 1, 1, 1, 1, 1, 1, 1, 1, 1, 2, 2, 2, 2, 2, 2, 2, 2, 2, 1, 2, 2, 2, 2, 2, 2, 1, 1, 1, 1, 1, 1, 1, 1, 1, 1, 1, 1, 1, 1, 1, 1, 1, 1, 1, 1, 1, 1, 1, 1, 1, 1, 1, 1, 1, 1, 5, 1, 5, 5, 5, 5, 5, 5, 5, 5, 5, 5, 5, 5, 5, 5, 5, 5, 1, 5, 5, 5, 5, 5, 5, 5, 5, 5, 5, 5, 5, 5, 5, 5, 5, 1, 5, 5, 5, 5, 5, 5, 5, 5, 5, 5, 5, 5, 5, 5, 5, 5, 1, 3, 3, 3, 3, 3, 3, 3, 3, 3, 3, 3, 3, 3, 3, 3, 3, 0, 5, 5, 5, 5, 5, 5, 5, 5, 5, 5, 5, 5, 5, 5, 5, 5, 2, 4, 5, 5, 5, 5, 5, 5, 5, 5, 5, 5, 5, 5, 5, 5, 5])
_uv = me_sphere_002.uv_layers.new(name='UVMap')
_uv.uv.foreach_set('vector', [0.1301, 0.9043, 0.08068, 0.9043, 0.08068, 0.0, 0.1301, 0.0, 0.6487, 0.6076, 0.6829, 0.6305, 0.6757, 0.6479, 0.6353, 0.6399, 0.1283, 0.9546, 0.1229, 0.9975, 0.08792, 0.9975, 0.08256, 0.9546, 0.08068, 0.9043, 0.03498, 0.9055, 0.03498, 0.001255, 0.08068, 0.0, 0.6353, 0.6399, 0.6757, 0.6479, 0.6757, 0.6669, 0.6353, 0.6749, 0.08256, 0.9546, 0.08792, 0.9975, 0.05561, 0.9984, 0.04034, 0.9558, 0.04034, 0.9558, 0.05561, 0.9984, 0.03087, 1.0, 0.008024, 0.9579, 0.03498, 0.9055, 0.0, 0.9078, 1.192e-07, 0.003574, 0.03498, 0.001255, 0.6353, 0.6749, 0.6757, 0.6669, 0.6829, 0.6844, 0.6487, 0.7072, 0.4325, 0.9579, 0.4097, 1.0, 0.385, 0.9984, 0.4002, 0.9558, 0.4406, 0.9078, 0.4056, 0.9055, 0.4056, 0.001255, 0.4406, 0.003574, 0.6487, 0.7072, 0.6829, 0.6844, 0.6963, 0.6977, 0.6735, 0.7319, 0.4056, 0.9055, 0.3599, 0.9043, 0.3599, 0.0, 0.4056, 0.001255, 0.6735, 0.7319, 0.6963, 0.6977, 0.7138, 0.705, 0.7058, 0.7453, 0.4002, 0.9558, 0.385, 0.9984, 0.3526, 0.9975, 0.358, 0.9546, 0.7058, 0.7453, 0.7138, 0.705, 0.7327, 0.705, 0.7408, 0.7453, 0.358, 0.9546, 0.3526, 0.9975, 0.3177, 0.9975, 0.3123, 0.9546, 0.3599, 0.9043, 0.3104, 0.9043, 0.3104, 0.0, 0.3599, 0.0, 0.3123, 0.9546, 0.3177, 0.9975, 0.2854, 0.9984, 0.2701, 0.9558, 0.3104, 0.9043, 0.2647, 0.9055, 0.2647, 0.001255, 0.3104, 0.0, 0.7408, 0.7453, 0.7327, 0.705, 0.7502, 0.6977, 0.7731, 0.7319, 0.2647, 0.9055, 0.2298, 0.9078, 0.2298, 0.003574, 0.2647, 0.001255, 0.7731, 0.7319, 0.7502, 0.6977, 0.7636, 0.6844, 0.7978, 0.7072, 0.2701, 0.9558, 0.2854, 0.9984, 0.2606, 1.0, 0.2378, 0.9579, 0.4406, 0.09448, 0.4863, 0.09574, 0.4863, 1.0, 0.4406, 0.9987, 0.7978, 0.7072, 0.7636, 0.6844, 0.7708, 0.6669, 0.8112, 0.6749, 0.4459, 0.04419, 0.4612, 0.00164, 0.4935, 0.002527, 0.4882, 0.04535, 0.4882, 0.04535, 0.4935, 0.002527, 0.5285, 0.002527, 0.5339, 0.04535, 0.4863, 0.09574, 0.5357, 0.09574, 0.5357, 1.0, 0.4863, 1.0, 0.8112, 0.6749, 0.7708, 0.6669, 0.7708, 0.6479, 0.8112, 0.6399, 0.5339, 0.04535, 0.5285, 0.002527, 0.5608, 0.00164, 0.5761, 0.04419, 0.5357, 0.09574, 0.5814, 0.09448, 0.5814, 0.9987, 0.5357, 1.0, 0.8112, 0.6399, 0.7708, 0.6479, 0.7636, 0.6305, 0.7978, 0.6076, 0.5814, 0.09448, 0.6164, 0.09216, 0.6164, 0.9964, 0.5814, 0.9987, 0.7978, 0.6076, 0.7636, 0.6305, 0.7502, 0.6171, 0.7731, 0.5829, 0.5761, 0.04419, 0.5608, 0.00164, 0.5855, 0.0, 0.6084, 0.04205, 0.6164, 0.09216, 0.6353, 0.08913, 0.6353, 0.9934, 0.6164, 0.9964, 0.7731, 0.5829, 0.7502, 0.6171, 0.7327, 0.6098, 0.7408, 0.5695, 0.7883, 0.56, 0.7731, 0.5829, 0.7408, 0.5695, 0.7461, 0.5425, 0.7461, 0.5425, 0.7408, 0.5695, 0.7058, 0.5695, 0.7004, 0.5425, 0.2298, 0.9109, 0.2108, 0.9078, 0.2108, 0.003574, 0.2298, 0.006603, 0.7408, 0.5695, 0.7327, 0.6098, 0.7138, 0.6098, 0.7058, 0.5695, 0.2028, 0.9579, 0.1799, 1.0, 0.1552, 0.9984, 0.1705, 0.9558, 0.2108, 0.9078, 0.1758, 0.9055, 0.1758, 0.001255, 0.2108, 0.003574, 0.7058, 0.5695, 0.7138, 0.6098, 0.6963, 0.6171, 0.6735, 0.5829, 0.1758, 0.9055, 0.1301, 0.9043, 0.1301, 0.0, 0.1758, 0.001255, 0.6735, 0.5829, 0.6963, 0.6171, 0.6829, 0.6305, 0.6487, 0.6076, 0.1705, 0.9558, 0.1552, 0.9984, 0.1229, 0.9975, 0.1283, 0.9546, 0.7722, 0.7464, 0.7806, 0.7469, 0.7799, 0.7622, 0.7718, 0.7617, 0.5357, 0.09305, 0.5339, 0.04535, 0.5761, 0.04419, 0.5813, 0.09179, 0.4863, 0.09305, 0.4882, 0.04535, 0.5339, 0.04535, 0.5357, 0.09305, 0.1757, 0.9082, 0.1705, 0.9558, 0.1283, 0.9546, 0.1301, 0.907, 0.2649, 0.9082, 0.2701, 0.9558, 0.2378, 0.9579, 0.23, 0.9105, 0.4407, 0.09179, 0.4459, 0.04419, 0.4882, 0.04535, 0.4863, 0.09305, 0.3598, 0.907, 0.358, 0.9546, 0.3123, 0.9546, 0.3105, 0.907, 0.4404, 0.9105, 0.4325, 0.9579, 0.4002, 0.9558, 0.4054, 0.9082, 0.1301, 0.907, 0.1283, 0.9546, 0.08256, 0.9546, 0.08073, 0.907, 0.03512, 0.9082, 0.04034, 0.9558, 0.008024, 0.9579, 0.0002196, 0.9105, 0.3105, 0.907, 0.3123, 0.9546, 0.2701, 0.9558, 0.2649, 0.9082, 0.4054, 0.9082, 0.4002, 0.9558, 0.358, 0.9546, 0.3598, 0.907, 0.2106, 0.9105, 0.2028, 0.9579, 0.1705, 0.9558, 0.1757, 0.9082, 0.2295, 0.9135, 0.2203, 0.9607, 0.2028, 0.9579, 0.2106, 0.9105, 0.6162, 0.08948, 0.6084, 0.04205, 0.6259, 0.03925, 0.6351, 0.08646, 0.5813, 0.09179, 0.5761, 0.04419, 0.6084, 0.04205, 0.6162, 0.08948, 0.8252, 0.6512, 0.8252, 0.7051, 0.8112, 0.7051, 0.8112, 0.6512, 0.6656, 0.2061, 0.7005, 0.241, 0.6998, 0.2421, 0.6645, 0.2068, 0.8745, 0.6463, 0.8759, 0.6962, 0.8619, 0.6962, 0.8605, 0.6463, 0.8538, 0.5425, 0.8512, 0.5807, 0.8372, 0.5807, 0.8398, 0.5425, 0.8759, 0.6962, 0.8784, 0.7343, 0.8644, 0.7343, 0.8619, 0.6962, 0.8512, 0.5807, 0.8499, 0.6305, 0.8359, 0.6305, 0.8372, 0.5807, 0.8784, 0.7343, 0.8817, 0.755, 0.8677, 0.755, 0.8644, 0.7343, 0.8499, 0.6305, 0.8499, 0.6845, 0.8359, 0.6845, 0.8359, 0.6305, 0.8324, 0.5425, 0.8291, 0.5632, 0.8151, 0.5632, 0.8184, 0.5425, 0.8499, 0.6845, 0.8512, 0.7343, 0.8372, 0.7343, 0.8359, 0.6845, 0.8291, 0.5632, 0.8266, 0.6013, 0.8126, 0.6013, 0.8151, 0.5632, 0.8512, 0.7343, 0.8538, 0.7725, 0.8398, 0.7725, 0.8372, 0.7343, 0.8266, 0.6013, 0.8252, 0.6512, 0.8112, 0.6512, 0.8126, 0.6013, 0.8759, 0.5425, 0.8745, 0.5924, 0.8605, 0.5924, 0.8619, 0.5425, 0.6645, 0.3358, 0.6998, 0.3004, 0.746, 0.2813, 0.796, 0.2813, 0.8421, 0.3004, 0.8775, 0.3358, 0.8966, 0.3819, 0.8966, 0.4319, 0.8775, 0.478, 0.8421, 0.5134, 0.796, 0.5325, 0.746, 0.5325, 0.6998, 0.5134, 0.6645, 0.478, 0.6454, 0.4319, 0.6454, 0.3819, 0.8745, 0.5924, 0.8745, 0.6463, 0.8605, 0.6463, 0.8605, 0.5924, 0.6466, 0.1109, 0.6466, 0.1604, 0.6454, 0.1606, 0.6454, 0.1106, 0.8953, 0.1109, 0.8764, 0.0652, 0.8775, 0.06449, 0.8966, 0.1106, 0.6466, 0.1604, 0.6656, 0.2061, 0.6645, 0.2068, 0.6454, 0.1606, 0.8266, 0.755, 0.8291, 0.7932, 0.8151, 0.7932, 0.8126, 0.755, 0.8764, 0.0652, 0.8414, 0.03022, 0.8421, 0.02915, 0.8775, 0.06449, 0.7005, 0.241, 0.7462, 0.26, 0.746, 0.2612, 0.6998, 0.2421, 0.8414, 0.03022, 0.7957, 0.01129, 0.796, 0.01003, 0.8421, 0.02915, 0.7462, 0.26, 0.7957, 0.26, 0.796, 0.2612, 0.746, 0.2612, 0.7957, 0.01129, 0.7462, 0.01129, 0.746, 0.01003, 0.796, 0.01003, 0.7957, 0.26, 0.8414, 0.241, 0.8421, 0.2421, 0.796, 0.2612, 0.7462, 0.01129, 0.7005, 0.03022, 0.6998, 0.02915, 0.746, 0.01003, 0.8414, 0.241, 0.8764, 0.2061, 0.8775, 0.2068, 0.8421, 0.2421, 0.7005, 0.03022, 0.6656, 0.0652, 0.6645, 0.06449, 0.6998, 0.02915, 0.8764, 0.2061, 0.8953, 0.1604, 0.8966, 0.1606, 0.8775, 0.2068, 0.6656, 0.0652, 0.6466, 0.1109, 0.6454, 0.1106, 0.6645, 0.06449, 0.8953, 0.1604, 0.8953, 0.1109, 0.8966, 0.1106, 0.8966, 0.1606, 0.6941, 0.2506, 0.656, 0.2125, 0.6645, 0.2068, 0.6998, 0.2421, 0.6998, 0.2421, 0.746, 0.2612, 0.744, 0.2713, 0.6941, 0.2506, 0.798, 0.2713, 0.744, 0.2713, 0.746, 0.2612, 0.796, 0.2612, 0.8478, 0.2506, 0.798, 0.2713, 0.796, 0.2612, 0.8421, 0.2421, 0.8605, 0.6325, 0.8605, 0.6825, 0.8499, 0.6845, 0.8499, 0.6305, 0.8775, 0.2068, 0.8966, 0.1606, 0.9066, 0.1626, 0.886, 0.2125, 0.9066, 0.1087, 0.9066, 0.1626, 0.8966, 0.1606, 0.8966, 0.1106, 0.886, 0.0588, 0.9066, 0.1087, 0.8966, 0.1106, 0.8775, 0.06449, 0.8852, 0.5944, 0.8852, 0.6443, 0.8745, 0.6463, 0.8745, 0.5924, 0.8421, 0.02915, 0.796, 0.01003, 0.798, 0.0, 0.8478, 0.02065, 0.744, 0.0, 0.798, 0.0, 0.796, 0.01003, 0.746, 0.01003, 0.6941, 0.02065, 0.744, 0.0, 0.746, 0.01003, 0.6998, 0.02915, 0.6998, 0.02915, 0.6645, 0.06449, 0.656, 0.0588, 0.6941, 0.02065, 0.6353, 0.1087, 0.656, 0.0588, 0.6645, 0.06449, 0.6454, 0.1106, 0.6353, 0.1626, 0.6353, 0.1087, 0.6454, 0.1106, 0.6454, 0.1606, 0.8252, 0.7051, 0.8252, 0.6512, 0.8359, 0.6532, 0.8359, 0.7032, 0.6998, 0.3004, 0.6645, 0.3358, 0.656, 0.3301, 0.6941, 0.2919, 0.6941, 0.2919, 0.744, 0.2713, 0.746, 0.2813, 0.6998, 0.3004, 0.796, 0.2813, 0.746, 0.2813, 0.744, 0.2713, 0.798, 0.2713, 0.8421, 0.3004, 0.796, 0.2813, 0.798, 0.2713, 0.8478, 0.2919, 0.8478, 0.2919, 0.886, 0.3301, 0.8775, 0.3358, 0.8421, 0.3004, 0.886, 0.3301, 0.9066, 0.3799, 0.8966, 0.3819, 0.8775, 0.3358, 0.8966, 0.4319, 0.8966, 0.3819, 0.9066, 0.3799, 0.9066, 0.4339, 0.8775, 0.478, 0.8966, 0.4319, 0.9066, 0.4339, 0.886, 0.4837, 0.886, 0.4837, 0.8478, 0.5219, 0.8421, 0.5134, 0.8775, 0.478, 0.8478, 0.5219, 0.798, 0.5425, 0.796, 0.5325, 0.8421, 0.5134, 0.746, 0.5325, 0.796, 0.5325, 0.798, 0.5425, 0.744, 0.5425, 0.6998, 0.5134, 0.746, 0.5325, 0.744, 0.5425, 0.6941, 0.5219, 0.6941, 0.5219, 0.656, 0.4837, 0.6645, 0.478, 0.6998, 0.5134, 0.6454, 0.4319, 0.6645, 0.478, 0.656, 0.4837, 0.6353, 0.4339, 0.6454, 0.3819, 0.6454, 0.4319, 0.6353, 0.4339, 0.6353, 0.3799, 0.6645, 0.3358, 0.6454, 0.3819, 0.6353, 0.3799, 0.656, 0.3301, 0.8252, 0.7051, 0.8266, 0.755, 0.8126, 0.755, 0.8112, 0.7051, 0.777, 0.841, 0.777, 0.8339, 0.7866, 0.832, 0.7866, 0.8429, 0.7806, 0.7469, 0.785, 0.7477, 0.7843, 0.7629, 0.7799, 0.7622, 0.8112, 0.7948, 0.8195, 0.7943, 0.8199, 0.8096, 0.8119, 0.8101, 0.6353, 0.8428, 0.6398, 0.8421, 0.6405, 0.8574, 0.6361, 0.8581, 0.6398, 0.8421, 0.6481, 0.8416, 0.6486, 0.8569, 0.6405, 0.8574, 0.6481, 0.8416, 0.659, 0.8413, 0.6591, 0.8566, 0.6486, 0.8569, 0.6707, 0.8413, 0.6816, 0.8417, 0.6811, 0.8569, 0.6705, 0.8566, 0.8303, 0.794, 0.8421, 0.794, 0.8419, 0.8093, 0.8305, 0.8093, 0.8195, 0.7943, 0.8303, 0.794, 0.8305, 0.8093, 0.8199, 0.8096, 0.8421, 0.794, 0.8529, 0.7943, 0.8525, 0.8096, 0.8419, 0.8093, 0.7305, 0.7471, 0.7388, 0.7465, 0.7393, 0.7618, 0.7312, 0.7623, 0.8529, 0.7943, 0.8612, 0.7948, 0.8606, 0.8101, 0.8525, 0.8096, 0.659, 0.8413, 0.6707, 0.8413, 0.6705, 0.8566, 0.6591, 0.8566, 0.7614, 0.7461, 0.7722, 0.7464, 0.7718, 0.7617, 0.7613, 0.7614, 0.8028, 0.82, 0.8021, 0.8025, 0.8094, 0.8024, 0.8101, 0.8199, 0.8039, 0.8334, 0.8028, 0.82, 0.8101, 0.8199, 0.8112, 0.8333, 0.8014, 0.8126, 0.8005, 0.826, 0.7932, 0.826, 0.7941, 0.8126, 0.8019, 0.7951, 0.8014, 0.8126, 0.7941, 0.8126, 0.7946, 0.7951, 0.8019, 0.7762, 0.8019, 0.7951, 0.7946, 0.7951, 0.7946, 0.7762, 0.8014, 0.7587, 0.8019, 0.7762, 0.7946, 0.7762, 0.7941, 0.7587, 0.8005, 0.7453, 0.8014, 0.7587, 0.7941, 0.7587, 0.7932, 0.7453, 0.8616, 0.8106, 0.8625, 0.7932, 0.8698, 0.7933, 0.8689, 0.8108, 0.8612, 0.8296, 0.8616, 0.8106, 0.8689, 0.8108, 0.8685, 0.8297, 0.8613, 0.847, 0.8612, 0.8296, 0.8685, 0.8297, 0.8686, 0.8472, 0.8619, 0.8604, 0.8613, 0.847, 0.8686, 0.8472, 0.8692, 0.8606, 0.8629, 0.8677, 0.8619, 0.8604, 0.8692, 0.8606, 0.8702, 0.8679, 0.8028, 0.7527, 0.8039, 0.7454, 0.8112, 0.7453, 0.8101, 0.7526, 0.8021, 0.7661, 0.8028, 0.7527, 0.8101, 0.7526, 0.8094, 0.766, 0.8019, 0.7836, 0.8021, 0.7661, 0.8094, 0.766, 0.8092, 0.7835, 0.8021, 0.8025, 0.8019, 0.7836, 0.8092, 0.7835, 0.8094, 0.8024, 0.7415, 0.8339, 0.7415, 0.841, 0.7319, 0.8429, 0.7319, 0.832, 0.777, 0.8339, 0.7743, 0.8274, 0.7824, 0.8219, 0.7866, 0.832, 0.7743, 0.8274, 0.7693, 0.8224, 0.7747, 0.8142, 0.7824, 0.8219, 0.7415, 0.841, 0.7442, 0.8475, 0.736, 0.8529, 0.7319, 0.8429, 0.7492, 0.8525, 0.7557, 0.8552, 0.7538, 0.8648, 0.7437, 0.8606, 0.7693, 0.8224, 0.7628, 0.8197, 0.7647, 0.8101, 0.7747, 0.8142, 0.7557, 0.8552, 0.7628, 0.8552, 0.7647, 0.8648, 0.7538, 0.8648, 0.7628, 0.8197, 0.7557, 0.8197, 0.7538, 0.8101, 0.7647, 0.8101, 0.7628, 0.8552, 0.7693, 0.8525, 0.7747, 0.8606, 0.7647, 0.8648, 0.7557, 0.8197, 0.7492, 0.8224, 0.7437, 0.8142, 0.7538, 0.8101, 0.7693, 0.8525, 0.7743, 0.8475, 0.7824, 0.8529, 0.7747, 0.8606, 0.7492, 0.8224, 0.7442, 0.8274, 0.736, 0.8219, 0.7437, 0.8142, 0.7743, 0.8475, 0.777, 0.841, 0.7866, 0.8429, 0.7824, 0.8529, 0.7442, 0.8274, 0.7415, 0.8339, 0.7319, 0.832, 0.736, 0.8219, 0.7086, 0.8101, 0.7132, 0.7989, 0.7293, 0.8021, 0.7222, 0.8192, 0.6572, 0.7757, 0.6526, 0.7869, 0.6365, 0.7837, 0.6436, 0.7666, 0.7001, 0.8186, 0.7086, 0.8101, 0.7222, 0.8192, 0.7092, 0.8322, 0.6658, 0.7672, 0.6572, 0.7757, 0.6436, 0.7666, 0.6567, 0.7536, 0.689, 0.8232, 0.7001, 0.8186, 0.7092, 0.8322, 0.6922, 0.8393, 0.6769, 0.7626, 0.6658, 0.7672, 0.6567, 0.7536, 0.6737, 0.7465, 0.6769, 0.8232, 0.689, 0.8232, 0.6922, 0.8393, 0.6737, 0.8393, 0.689, 0.7626, 0.6769, 0.7626, 0.6737, 0.7465, 0.6922, 0.7465, 0.6658, 0.8186, 0.6769, 0.8232, 0.6737, 0.8393, 0.6567, 0.8322, 0.7388, 0.7465, 0.7497, 0.7462, 0.7498, 0.7615, 0.7393, 0.7618, 0.7086, 0.7757, 0.7001, 0.7672, 0.7092, 0.7536, 0.7222, 0.7666, 0.6572, 0.8101, 0.6658, 0.8186, 0.6567, 0.8322, 0.6436, 0.8192, 0.7132, 0.7869, 0.7086, 0.7757, 0.7222, 0.7666, 0.7293, 0.7837, 0.6526, 0.7989, 0.6572, 0.8101, 0.6436, 0.8192, 0.6365, 0.8021, 0.7132, 0.7989, 0.7132, 0.7869, 0.7293, 0.7837, 0.7293, 0.8021, 0.6526, 0.7869, 0.6526, 0.7989, 0.6365, 0.8021, 0.6365, 0.7837, 0.8607, 0.7751, 0.8605, 0.7686, 0.8693, 0.7686, 0.8695, 0.7751, 0.7393, 0.7618, 0.7498, 0.7615, 0.7499, 0.8073, 0.7394, 0.8076, 0.7312, 0.7623, 0.7393, 0.7618, 0.7394, 0.8076, 0.7313, 0.8081, 0.8525, 0.8096, 0.8606, 0.8101, 0.8606, 0.8559, 0.8525, 0.8553, 0.8419, 0.8093, 0.8525, 0.8096, 0.8525, 0.8553, 0.8419, 0.855, 0.8305, 0.8093, 0.8419, 0.8093, 0.8419, 0.855, 0.8305, 0.855, 0.8199, 0.8096, 0.8305, 0.8093, 0.8305, 0.855, 0.8199, 0.8553, 0.8119, 0.8101, 0.8199, 0.8096, 0.8199, 0.8553, 0.8119, 0.8559, 0.6705, 0.8566, 0.6811, 0.8569, 0.681, 0.9027, 0.6704, 0.9024, 0.6591, 0.8566, 0.6705, 0.8566, 0.6704, 0.9024, 0.659, 0.9024, 0.6486, 0.8569, 0.6591, 0.8566, 0.659, 0.9024, 0.6485, 0.9027, 0.6405, 0.8574, 0.6486, 0.8569, 0.6485, 0.9027, 0.6404, 0.9032, 0.6361, 0.8581, 0.6405, 0.8574, 0.6404, 0.9032, 0.636, 0.9039, 0.7799, 0.7622, 0.7843, 0.7629, 0.7844, 0.8087, 0.78, 0.808, 0.7718, 0.7617, 0.7799, 0.7622, 0.78, 0.808, 0.7719, 0.8075, 0.7613, 0.7614, 0.7718, 0.7617, 0.7719, 0.8075, 0.7614, 0.8072, 0.7498, 0.7615, 0.7613, 0.7614, 0.7614, 0.8072, 0.7499, 0.8073, 0.79, 0.8472, 0.79, 0.8402, 0.7988, 0.8402, 0.7988, 0.8472, 0.7172, 0.8455, 0.7175, 0.8405, 0.7263, 0.8405, 0.726, 0.8455, 0.861, 0.7801, 0.8607, 0.7751, 0.8695, 0.7751, 0.8698, 0.7801, 0.717, 0.852, 0.7172, 0.8455, 0.726, 0.8455, 0.7258, 0.852, 0.8615, 0.7828, 0.861, 0.7801, 0.8698, 0.7801, 0.8702, 0.7828, 0.717, 0.859, 0.717, 0.852, 0.7258, 0.852, 0.7258, 0.859, 0.7905, 0.8287, 0.791, 0.826, 0.7998, 0.826, 0.7993, 0.8287, 0.7172, 0.8656, 0.717, 0.859, 0.7258, 0.859, 0.726, 0.8656, 0.7902, 0.8337, 0.7905, 0.8287, 0.7993, 0.8287, 0.799, 0.8337, 0.7175, 0.8705, 0.7172, 0.8656, 0.726, 0.8656, 0.7263, 0.8705, 0.79, 0.8402, 0.7902, 0.8337, 0.799, 0.8337, 0.7988, 0.8402, 0.8605, 0.7615, 0.8607, 0.755, 0.8695, 0.755, 0.8693, 0.7615, 0.8605, 0.7686, 0.8605, 0.7615, 0.8693, 0.7615, 0.8693, 0.7686, 0.7022, 0.8731, 0.6963, 0.8731, 0.6963, 0.8731, 0.7022, 0.8731, 0.7905, 0.8587, 0.7902, 0.8538, 0.799, 0.8538, 0.7993, 0.8587, 0.6867, 0.8666, 0.6909, 0.8708, 0.6893, 0.8732, 0.6843, 0.8682, 0.6958, 0.8759, 0.6893, 0.8732, 0.6909, 0.8708, 0.6963, 0.8731, 0.7028, 0.8759, 0.6958, 0.8759, 0.6963, 0.8731, 0.7022, 0.8731, 0.7022, 0.8731, 0.7077, 0.8708, 0.7093, 0.8732, 0.7028, 0.8759, 0.7288, 0.8526, 0.7288, 0.8585, 0.7258, 0.859, 0.7258, 0.852, 0.717, 0.8617, 0.7143, 0.8682, 0.7119, 0.8666, 0.7141, 0.8612, 0.717, 0.8547, 0.717, 0.8617, 0.7141, 0.8612, 0.7141, 0.8553, 0.7141, 0.8553, 0.7119, 0.8498, 0.7143, 0.8482, 0.717, 0.8547, 0.8693, 0.7686, 0.8693, 0.7615, 0.8724, 0.7621, 0.8724, 0.768, 0.7028, 0.8405, 0.7093, 0.8432, 0.7077, 0.8456, 0.7022, 0.8434, 0.7022, 0.8434, 0.6963, 0.8434, 0.6958, 0.8405, 0.7028, 0.8405, 0.6963, 0.8434, 0.6909, 0.8456, 0.6893, 0.8432, 0.6958, 0.8405, 0.6843, 0.8482, 0.6893, 0.8432, 0.6909, 0.8456, 0.6867, 0.8498, 0.6816, 0.8547, 0.6843, 0.8482, 0.6867, 0.8498, 0.6845, 0.8553, 0.6845, 0.8553, 0.6845, 0.8612, 0.6816, 0.8617, 0.6816, 0.8547, 0.7988, 0.8472, 0.7988, 0.8402, 0.8019, 0.8408, 0.8019, 0.8467, 0.7902, 0.8538, 0.79, 0.8472, 0.7988, 0.8472, 0.799, 0.8538, 0.736, 0.8529, 0.7437, 0.8606, 0.743, 0.8618, 0.7349, 0.8537, 0.7535, 0.8662, 0.743, 0.8618, 0.7437, 0.8606, 0.7538, 0.8648, 0.765, 0.8662, 0.7535, 0.8662, 0.7538, 0.8648, 0.7647, 0.8648, 0.7647, 0.8648, 0.7747, 0.8606, 0.7755, 0.8618, 0.765, 0.8662, 0.8417, 0.8565, 0.8308, 0.8565, 0.8305, 0.855, 0.8419, 0.855, 0.788, 0.8431, 0.7836, 0.8537, 0.7824, 0.8529, 0.7866, 0.8429, 0.788, 0.8317, 0.788, 0.8431, 0.7866, 0.8429, 0.7866, 0.832, 0.7866, 0.832, 0.7824, 0.8219, 0.7836, 0.8212, 0.788, 0.8317, 0.659, 0.9024, 0.6704, 0.9024, 0.6702, 0.9039, 0.6593, 0.9038, 0.765, 0.8087, 0.7755, 0.8131, 0.7747, 0.8142, 0.7647, 0.8101, 0.7647, 0.8101, 0.7538, 0.8101, 0.7535, 0.8087, 0.765, 0.8087, 0.7538, 0.8101, 0.7437, 0.8142, 0.743, 0.8131, 0.7535, 0.8087, 0.7349, 0.8212, 0.743, 0.8131, 0.7437, 0.8142, 0.736, 0.8219, 0.7305, 0.8317, 0.7349, 0.8212, 0.736, 0.8219, 0.7319, 0.832, 0.7319, 0.832, 0.7319, 0.8429, 0.7305, 0.8431, 0.7305, 0.8317, 0.7499, 0.8073, 0.7614, 0.8072, 0.7611, 0.8087, 0.7502, 0.8087, 0.7442, 0.8475, 0.7492, 0.8525, 0.7437, 0.8606, 0.736, 0.8529, 0.7092, 0.7536, 0.6922, 0.7465, 0.6924, 0.7453, 0.7099, 0.7526, 0.6735, 0.7453, 0.6924, 0.7453, 0.6922, 0.7465, 0.6737, 0.7465, 0.656, 0.7526, 0.6735, 0.7453, 0.6737, 0.7465, 0.6567, 0.7536, 0.6567, 0.7536, 0.6436, 0.7666, 0.6426, 0.766, 0.656, 0.7526, 0.7933, 0.7949, 0.7933, 0.7764, 0.7946, 0.7762, 0.7946, 0.7951, 0.6353, 0.8024, 0.6353, 0.7834, 0.6365, 0.7837, 0.6365, 0.8021, 0.6426, 0.8199, 0.6353, 0.8024, 0.6365, 0.8021, 0.6436, 0.8192, 0.6436, 0.8192, 0.6567, 0.8322, 0.656, 0.8333, 0.6426, 0.8199, 0.8685, 0.8297, 0.8689, 0.8108, 0.8702, 0.8111, 0.8698, 0.8295, 0.6924, 0.8405, 0.6735, 0.8405, 0.6737, 0.8393, 0.6922, 0.8393, 0.6922, 0.8393, 0.7092, 0.8322, 0.7099, 0.8333, 0.6924, 0.8405, 0.7092, 0.8322, 0.7222, 0.8192, 0.7233, 0.8199, 0.7099, 0.8333, 0.7305, 0.8024, 0.7233, 0.8199, 0.7222, 0.8192, 0.7293, 0.8021, 0.7305, 0.7834, 0.7305, 0.8024, 0.7293, 0.8021, 0.7293, 0.7837, 0.7293, 0.7837, 0.7222, 0.7666, 0.7233, 0.766, 0.7305, 0.7834, 0.8094, 0.8024, 0.8092, 0.7835, 0.8104, 0.7837, 0.8107, 0.8022, 0.7497, 0.7462, 0.7614, 0.7461, 0.7613, 0.7614, 0.7498, 0.7615, 0.03498, 0.9055, 0.08068, 0.9043, 0.08073, 0.907, 0.03512, 0.9082, 0.03512, 0.9082, 0.0002196, 0.9105, 0.0, 0.9078, 0.03498, 0.9055, 0.4056, 0.9055, 0.4406, 0.9078, 0.4404, 0.9105, 0.4054, 0.9082, 0.3599, 0.9043, 0.4056, 0.9055, 0.4054, 0.9082, 0.3598, 0.907, 0.3598, 0.907, 0.3105, 0.907, 0.3104, 0.9043, 0.3599, 0.9043, 0.3105, 0.907, 0.2649, 0.9082, 0.2647, 0.9055, 0.3104, 0.9043, 0.2298, 0.9078, 0.2647, 0.9055, 0.2649, 0.9082, 0.23, 0.9105, 0.4863, 0.09574, 0.4406, 0.09448, 0.4407, 0.09179, 0.4863, 0.09305, 0.4863, 0.09305, 0.5357, 0.09305, 0.5357, 0.09574, 0.4863, 0.09574, 0.5357, 0.09305, 0.5813, 0.09179, 0.5814, 0.09448, 0.5357, 0.09574, 0.6164, 0.09216, 0.5814, 0.09448, 0.5813, 0.09179, 0.6162, 0.08948, 0.6353, 0.08913, 0.6164, 0.09216, 0.6162, 0.08948, 0.6351, 0.08646, 0.2295, 0.9135, 0.2106, 0.9105, 0.2108, 0.9078, 0.2298, 0.9109, 0.1758, 0.9055, 0.2108, 0.9078, 0.2106, 0.9105, 0.1757, 0.9082, 0.1301, 0.9043, 0.1758, 0.9055, 0.1757, 0.9082, 0.1301, 0.907, 0.08068, 0.9043, 0.1301, 0.9043, 0.1301, 0.907, 0.08073, 0.907, 0.08073, 0.907, 0.08256, 0.9546, 0.04034, 0.9558, 0.03512, 0.9082, 0.6996, 0.7679, 0.6888, 0.7634, 0.689, 0.7626, 0.7001, 0.7672, 0.6769, 0.7626, 0.689, 0.7626, 0.6888, 0.7634, 0.6771, 0.7634, 0.6658, 0.7672, 0.6769, 0.7626, 0.6771, 0.7634, 0.6662, 0.7679, 0.6662, 0.7679, 0.6579, 0.7762, 0.6572, 0.7757, 0.6658, 0.7672, 0.8421, 0.794, 0.8303, 0.794, 0.8302, 0.7932, 0.8422, 0.7932, 0.6526, 0.7989, 0.6526, 0.7869, 0.6534, 0.787, 0.6534, 0.7988, 0.6572, 0.8101, 0.6526, 0.7989, 0.6534, 0.7988, 0.6579, 0.8096, 0.6579, 0.8096, 0.6662, 0.8179, 0.6658, 0.8186, 0.6572, 0.8101, 0.6588, 0.8405, 0.6709, 0.8405, 0.6707, 0.8413, 0.659, 0.8413, 0.689, 0.8232, 0.6769, 0.8232, 0.6771, 0.8224, 0.6888, 0.8224, 0.6888, 0.8224, 0.6996, 0.8179, 0.7001, 0.8186, 0.689, 0.8232, 0.6996, 0.8179, 0.7079, 0.8096, 0.7086, 0.8101, 0.7001, 0.8186, 0.7132, 0.7989, 0.7086, 0.8101, 0.7079, 0.8096, 0.7124, 0.7988, 0.7132, 0.7869, 0.7132, 0.7989, 0.7124, 0.7988, 0.7124, 0.787, 0.7124, 0.787, 0.7079, 0.7762, 0.7086, 0.7757, 0.7132, 0.7869, 0.7495, 0.7454, 0.7616, 0.7453, 0.7614, 0.7461, 0.7497, 0.7462, 0.7001, 0.7672, 0.689, 0.7626, 0.6922, 0.7465, 0.7092, 0.7536, 0.6909, 0.8708, 0.6867, 0.8666, 0.6845, 0.8612, 0.6845, 0.8553, 0.6867, 0.8498, 0.6909, 0.8456, 0.6963, 0.8434, 0.7022, 0.8434, 0.7077, 0.8456, 0.7119, 0.8498, 0.7141, 0.8553, 0.7141, 0.8612, 0.7119, 0.8666, 0.7077, 0.8708, 0.7022, 0.8731, 0.6963, 0.8731, 0.6867, 0.8498, 0.6909, 0.8456, 0.6909, 0.8456, 0.6867, 0.8498, 0.8019, 0.8467, 0.8019, 0.8408, 0.8019, 0.8408, 0.8019, 0.8467, 0.7077, 0.8708, 0.7022, 0.8731, 0.7022, 0.8731, 0.7077, 0.8708, 0.7141, 0.8612, 0.7119, 0.8666, 0.7119, 0.8666, 0.7141, 0.8612, 0.6909, 0.8456, 0.6963, 0.8434, 0.6963, 0.8434, 0.6909, 0.8456, 0.8724, 0.768, 0.8724, 0.7621, 0.8724, 0.7621, 0.8724, 0.768, 0.6845, 0.8553, 0.6867, 0.8498, 0.6867, 0.8498, 0.6845, 0.8553, 0.7288, 0.8585, 0.7288, 0.8526, 0.7288, 0.8526, 0.7288, 0.8585, 0.6845, 0.8612, 0.6845, 0.8553, 0.6845, 0.8553, 0.6845, 0.8612, 0.6963, 0.8731, 0.6909, 0.8708, 0.6909, 0.8708, 0.6963, 0.8731, 0.7141, 0.8553, 0.7141, 0.8612, 0.7141, 0.8612, 0.7141, 0.8553, 0.7119, 0.8498, 0.7141, 0.8553, 0.7141, 0.8553, 0.7119, 0.8498, 0.7022, 0.8434, 0.7077, 0.8456, 0.7077, 0.8456, 0.7022, 0.8434, 0.6909, 0.8708, 0.6867, 0.8666, 0.6867, 0.8666, 0.6909, 0.8708, 0.6963, 0.8434, 0.7022, 0.8434, 0.7022, 0.8434, 0.6963, 0.8434])
me_sphere_002.materials.append(mat_green_metal)
me_sphere_002.materials.append(mat_paintedmetal_verydark)
me_sphere_002.materials.append(mat_paintedmetal_darker)
me_sphere_002.materials.append(mat_green_metal_scratched)
me_sphere_002.materials.append(mat_metal_shiny)
me_sphere_002.materials.append(mat_metalmilitary_scratched)
me_sphere_002.use_remesh_fix_poles = True
me_sphere_002.use_remesh_preserve_attributes = False
me_sphere_002.use_mirror_vertex_groups = False
me_sphere_002.update()
me_plane_001 = bpy.data.meshes.new('Plane.001')
me_plane_001.from_pydata([(0.005707, -0.02085, 0.2598), (0.005707, -0.01996, 0.2597), (0.005707, -0.0191, 0.2594), (0.005707, -0.01831, 0.259), (0.005707, -0.01762, 0.2584), (0.005707, -0.01705, 0.2578), (0.005707, -0.01663, 0.257), (0.005707, -0.01637, 0.2561), (0.005707, -0.01628, 0.2552), (0.005707, -0.01637, 0.2543), (0.005707, -0.01663, 0.2535), (0.005707, -0.01705, 0.2527), (0.005707, -0.01762, 0.252), (0.005707, -0.01831, 0.2514), (0.005707, -0.0191, 0.251), (0.005707, -0.01996, 0.2507), (0.005707, -0.02085, 0.2506), (0.005707, -0.02174, 0.2507), (0.005707, -0.0226, 0.251), (0.005707, -0.02338, 0.2514), (0.005707, -0.02408, 0.252), (0.005707, -0.02465, 0.2527), (0.005707, -0.02507, 0.2535), (0.005707, -0.02533, 0.2543), (0.005707, -0.02542, 0.2552), (0.005707, -0.02533, 0.2561), (0.005707, -0.02507, 0.257), (0.005707, -0.02465, 0.2578), (0.005707, -0.02408, 0.2584), (0.005707, -0.02338, 0.259), (0.005707, -0.0226, 0.2594), (0.005707, -0.02174, 0.2597)], [], [(24, 23, 22, 21, 20, 19, 18, 17, 16, 15, 14, 13, 12, 11, 10, 9, 8, 7, 6, 5, 4, 3, 2, 1, 0, 31, 30, 29, 28, 27, 26, 25)])
_uv = me_plane_001.uv_layers.new(name='UVMap')
_uv.uv.foreach_set('vector', [0.1891, 0.3911, 0.1905, 0.3761, 0.1949, 0.3617, 0.202, 0.3484, 0.2116, 0.3367, 0.2233, 0.3271, 0.2366, 0.32, 0.251, 0.3156, 0.266, 0.3142, 0.281, 0.3156, 0.2954, 0.32, 0.3087, 0.3271, 0.3204, 0.3367, 0.33, 0.3484, 0.3371, 0.3617, 0.3415, 0.3761, 0.3429, 0.3911, 0.3415, 0.4061, 0.3371, 0.4205, 0.33, 0.4338, 0.3204, 0.4455, 0.3087, 0.4551, 0.2954, 0.4622, 0.281, 0.4666, 0.266, 0.468, 0.251, 0.4666, 0.2366, 0.4622, 0.2233, 0.4551, 0.2116, 0.4455, 0.202, 0.4338, 0.1949, 0.4205, 0.1905, 0.4061])
me_plane_001.materials.append(mat_decals)
me_plane_001.use_remesh_fix_poles = True
me_plane_001.use_remesh_preserve_attributes = False
me_plane_001.use_mirror_vertex_groups = False
me_plane_001.update()
me_plane_004 = bpy.data.meshes.new('Plane.004')
me_plane_004.from_pydata([(0.1332, 0.1696, 0.0), (0.1332, -0.1734, 0.0), (-0.1332, -0.1734, 0.0), (-0.1332, 0.1772, 0.0), (-1.122, 0.002066, 2.98e-08), (-0.747, 0.002066, 2.98e-08), (-0.747, 0.579, 2.98e-08), (-1.117, 0.579, 2.98e-08), (-0.1377, 0.5821, 0.0), (-0.1377, -0.00226, 0.0), (-0.4871, -0.00226, 0.0), (-0.4871, 0.5677, 0.0), (-0.4861, 0.1792, 2.98e-08), (-0.4861, -0.1525, 2.98e-08), (-0.724, -0.1525, 2.98e-08), (-0.724, 0.18, 2.98e-08), (-0.1377, 0.436, 0.0), (-0.1377, 0.2899, 0.0), (-0.1377, 0.1438, 0.0), (-0.4871, 0.1402, 0.0), (-0.4871, 0.2827, 0.0), (-0.4871, 0.4252, 0.0), (0.1332, 0.08383, 0.0), (0.1332, -0.001918, 0.0), (0.1332, -0.08766, 0.0), (-0.1332, -0.08574, 0.0), (-0.1332, 0.001918, 0.0), (-0.1332, 0.08958, 0.0), (-0.4861, 0.09631, 2.98e-08), (-0.4861, 0.01338, 2.98e-08), (-0.4861, -0.06954, 2.98e-08), (-0.724, -0.06934, 2.98e-08), (-0.724, 0.01378, 2.98e-08), (-0.724, 0.09691, 2.98e-08), (-0.747, 0.1463, 2.98e-08), (-0.747, 0.2906, 2.98e-08), (-0.747, 0.4348, 2.98e-08), (-1.118, 0.4348, 2.98e-08), (-1.12, 0.2906, 2.98e-08), (-1.121, 0.1463, 2.98e-08)], [], [(24, 25, 2, 1), (39, 4, 5, 34), (19, 10, 9, 18), (33, 28, 12, 15), (11, 21, 16, 8), (21, 20, 17, 16), (20, 19, 18, 17), (0, 3, 27, 22), (22, 27, 26, 23), (23, 26, 25, 24), (14, 13, 30, 31), (31, 30, 29, 32), (32, 29, 28, 33), (7, 37, 36, 6), (37, 38, 35, 36), (38, 39, 34, 35)])
_uv = me_plane_004.uv_layers.new(name='UVMap')
_uv.uv.foreach_set('vector', [0.259, 0.218, 0.1525, 0.2187, 0.1525, 0.1837, 0.259, 0.1837, 0.813, 0.7242, 0.8127, 0.6918, 0.8968, 0.6918, 0.8968, 0.7242, 0.2419, 0.7214, 0.2419, 0.6895, 0.3202, 0.6895, 0.3202, 0.7222, 0.4447, 0.2893, 0.5399, 0.2891, 0.5399, 0.3222, 0.4447, 0.3226, 0.2419, 0.8173, 0.2419, 0.7853, 0.3202, 0.7877, 0.3202, 0.8205, 0.2419, 0.7853, 0.2419, 0.7534, 0.3202, 0.755, 0.3202, 0.7877, 0.2419, 0.7534, 0.2419, 0.7214, 0.3202, 0.7222, 0.3202, 0.755, 0.259, 0.3209, 0.1525, 0.3239, 0.1525, 0.2889, 0.259, 0.2866, 0.259, 0.2866, 0.1525, 0.2889, 0.1525, 0.2538, 0.259, 0.2523, 0.259, 0.2523, 0.1525, 0.2538, 0.1525, 0.2187, 0.259, 0.218, 0.4447, 0.1896, 0.5399, 0.1896, 0.5399, 0.2227, 0.4447, 0.2228, 0.4447, 0.2228, 0.5399, 0.2227, 0.5399, 0.2559, 0.4447, 0.2561, 0.4447, 0.2561, 0.5399, 0.2559, 0.5399, 0.2891, 0.4447, 0.2893, 0.8139, 0.8212, 0.8136, 0.7888, 0.8968, 0.7888, 0.8968, 0.8212, 0.8136, 0.7888, 0.8133, 0.7565, 0.8968, 0.7565, 0.8968, 0.7888, 0.8133, 0.7565, 0.813, 0.7242, 0.8968, 0.7242, 0.8968, 0.7565])
me_plane_004.materials.append(mat_textatlas)
me_plane_004.use_remesh_fix_poles = True
me_plane_004.use_remesh_preserve_attributes = False
me_plane_004.use_mirror_vertex_groups = False
me_plane_004.update()

# ---- objects
ob_model = bpy.data.objects.new('Model', None)
ob_cylinder = bpy.data.objects.new('Cylinder', me_cylinder)
ob_cylinder_001 = bpy.data.objects.new('Cylinder.001', me_cylinder_002)
ob_sphere = bpy.data.objects.new('Sphere', me_sphere_002)
ob_writingcontainer = bpy.data.objects.new('WritingContainer', None)
ob_plane_001 = bpy.data.objects.new('Plane.001', me_plane_001)
ob_plane_004 = bpy.data.objects.new('Plane.004', me_plane_004)

# ---- transforms, parenting, visibility, modifiers, constraints
ob_model.location = (0.0, 0.0, -0.005992)
ob_model.scale = (0.1907, 0.1907, 0.1907)
ob_model.lineart.crease_threshold = 0.0
ob_cylinder.parent = ob_model
ob_cylinder.matrix_parent_inverse = Matrix(((1.0, -0.0, 0.0, -0.0), (-0.0, 1.0, -0.0, 0.0), (0.0, -0.0, 1.0, -1.795), (-0.0, 0.0, -0.0, 1.0)))
ob_cylinder.location = (0.0, 0.06841, 7.234)
ob_cylinder.rotation_euler = (1.571, -0.0, 0.0)
ob_cylinder.scale = (0.09095, 0.09095, 0.5292)
ob_cylinder.lineart.crease_threshold = 0.0
_m = ob_cylinder.modifiers.new('Auto Smooth', 'NODES')
_m.node_group = ng_auto_smooth
_gi = [s.identifier for s in ng_auto_smooth.interface.items_tree if s.item_type == 'SOCKET' and s.in_out == 'INPUT']
_m[_gi[1]] = 1.04  # Angle
ob_cylinder_001.parent = ob_model
ob_cylinder_001.matrix_parent_inverse = Matrix(((20.78, -0.0, 0.0, -0.0), (-0.0, 20.78, -0.0, 0.0), (0.0, -0.0, 20.78, 0.1245), (-0.0, 0.0, -0.0, 1.0)))
ob_cylinder_001.location = (0.006169, -0.01998, 0.2555)
ob_cylinder_001.scale = (0.9042, 0.9042, 0.9042)
ob_cylinder_001.lineart.crease_threshold = 0.0
_m = ob_cylinder_001.modifiers.new('Auto Smooth', 'NODES')
_m.node_group = ng_auto_smooth
_gi = [s.identifier for s in ng_auto_smooth.interface.items_tree if s.item_type == 'SOCKET' and s.in_out == 'INPUT']
_m[_gi[1]] = 0.5603  # Angle
ob_sphere.parent = ob_model
ob_sphere.matrix_parent_inverse = Matrix(((1.0, -0.0, 0.0, -0.0), (-0.0, 1.0, -0.0, 0.0), (0.0, -0.0, 1.0, -1.795), (-0.0, 0.0, -0.0, 1.0)))
ob_sphere.location = (2.027e-09, 2.134e-07, 4.15)
ob_sphere.lineart.crease_threshold = 0.0
_m = ob_sphere.modifiers.new('Auto Smooth', 'NODES')
_m.node_group = ng_auto_smooth
_gi = [s.identifier for s in ng_auto_smooth.interface.items_tree if s.item_type == 'SOCKET' and s.in_out == 'INPUT']
_m[_gi[1]] = 0.7819  # Angle
ob_writingcontainer.parent = ob_model
ob_writingcontainer.matrix_parent_inverse = Matrix(((20.78, -0.0, 0.0, -0.0), (-0.0, 20.78, -0.0, 0.0), (0.0, -0.0, 20.78, 0.1245), (-0.0, 0.0, -0.0, 1.0)))
ob_writingcontainer.location = (-0.06111, 0.004577, -0.006044)
ob_writingcontainer.rotation_euler = (-0.0, -1.571, 0.0)
ob_writingcontainer.scale = (0.2869, 0.1704, 0.2869)
ob_writingcontainer.lineart.crease_threshold = 0.0
ob_plane_001.parent = ob_cylinder_001
ob_plane_001.matrix_parent_inverse = Matrix(((1.0, -0.0, -0.0, -0.006169), (-0.0, 1.0, 0.0, 0.02095), (-0.0, -0.0, 1.0, -0.2551), (-0.0, 0.0, -0.0, 1.0)))
ob_plane_001.location = (0.0, 0.0, 0.0)
ob_plane_001.lineart.crease_threshold = 0.0
ob_plane_004.parent = ob_writingcontainer
ob_plane_004.matrix_parent_inverse = Matrix(((1.0, -0.0, 0.0, 0.8925), (-0.0, 1.0, -0.0, -0.5055), (0.0, 0.0, 1.0, -1.224), (-0.0, 0.0, -0.0, 1.0)))
ob_plane_004.location = (-0.6315, 0.372, 1.224)
ob_plane_004.scale = (0.5605, 0.5605, 0.5605)
ob_plane_004.lineart.crease_threshold = 0.0
_m = ob_plane_004.modifiers.new('Shrinkwrap', 'SHRINKWRAP')
_m.target = ob_sphere
_m.offset = 0.01

# ---- collection membership
col_main__decentjuicecanister.objects.link(ob_model)
col_main__decentjuicecanister.objects.link(ob_cylinder)
col_main__decentjuicecanister.objects.link(ob_cylinder_001)
col_main__decentjuicecanister.objects.link(ob_sphere)
col_main__decentjuicecanister.objects.link(ob_writingcontainer)
col_main__decentjuicecanister.objects.link(ob_plane_001)
col_main__decentjuicecanister.objects.link(ob_plane_004)

# ---- scene / render settings (as saved in the file)
scene.frame_start = 1; scene.frame_end = 250; scene.frame_set(3)
scene.render.engine = 'BLENDER_EEVEE_NEXT'
scene.render.resolution_x = 128
scene.render.resolution_y = 128
scene.render.film_transparent = True
scene.cycles.use_denoising = False
scene.cycles.samples = 128
scene.cycles.sampling_pattern = 'TABULATED_SOBOL'
scene.cycles.use_adaptive_sampling = False
scene.cycles.use_light_tree = False
scene.view_settings.view_transform = 'Filmic'
bpy.context.view_layer.update()

# ---- added for rendering (the .blend has no active camera and no usable light): camera, sun
cam_auto = bpy.data.cameras.new('AutoCamera')
cam_auto.lens = 50.0
cam_auto.sensor_width = 36.0
cam_auto.clip_end = 1000.0
ob_auto_camera = bpy.data.objects.new('AutoCamera', cam_auto)
scene.collection.objects.link(ob_auto_camera)
ob_auto_camera.location = (2.08204, -2.49845, 1.70144)
ob_auto_camera.rotation_euler = (1.09748, -7.21219e-08, 0.694738)
scene.camera = ob_auto_camera
light_auto_sun = bpy.data.lights.new('AutoSun', 'SUN')
light_auto_sun.energy = 3.0
light_auto_sun.angle = 0.0523599
ob_auto_sun = bpy.data.objects.new('AutoSun', light_auto_sun)
scene.collection.objects.link(ob_auto_sun)
ob_auto_sun.rotation_euler = (0.872665, 0.174533, 0.523599)
bpy.context.view_layer.update()

